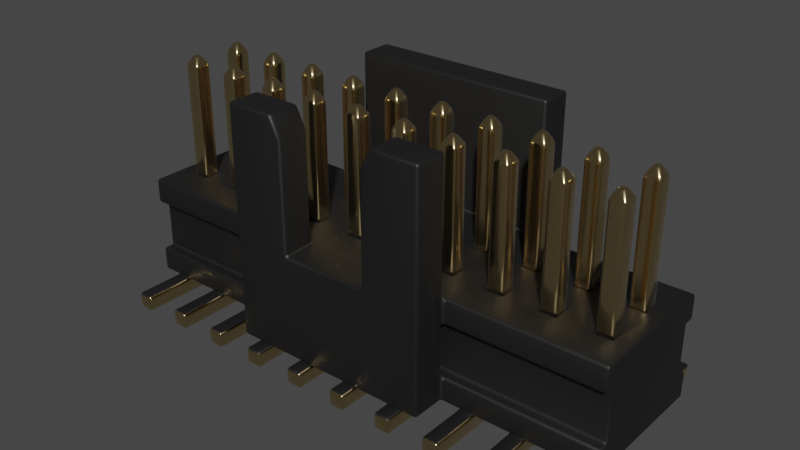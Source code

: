 # Source: PinHeader_2x10_P1.27mm_SMD_Latch.blend  (saved by Blender 3.2.14; exported with 4.5.12 LTS)
import bpy
from mathutils import Matrix  # noqa: F401  (used for matrix-valued properties, if any)

bpy.ops.wm.read_factory_settings(use_empty=True)
scene = bpy.context.scene
scene.name = 'Scene'

# ---- collections
col_collection = bpy.data.collections.new('Collection'); scene.collection.children.link(col_collection)

# ---- materials (node trees are filled in below, after node groups)
mat_plastic_matte_black = bpy.data.materials.new('plastic_matte_black')
mat_plastic_matte_black.use_transparent_shadow = False
mat_plastic_matte_black.preview_render_type = 'CUBE'
mat_metal_goldpins_1 = bpy.data.materials.new('metal_goldpins_1')
mat_metal_goldpins_1.alpha_threshold = 0.0
mat_metal_goldpins_1.use_transparent_shadow = False
mat_metal_goldpins_1.preview_render_type = 'CUBE'
mat_metal_goldpins_1.diffuse_color = (0.5, 0.4018, 0.08046, 1.0)
mat_metal_goldpins_1.specular_color = (0.01, 0.05, 0.01)
mat_metal_goldpins_1.roughness = 0.5

# ---- node groups
ng_auto_smooth = bpy.data.node_groups.new('Auto Smooth', 'GeometryNodeTree')
_s = ng_auto_smooth.interface.new_socket(name='Geometry', in_out='OUTPUT', socket_type='NodeSocketGeometry')
_s = ng_auto_smooth.interface.new_socket(name='Geometry', in_out='INPUT', socket_type='NodeSocketGeometry')
_s = ng_auto_smooth.interface.new_socket(name='Angle', in_out='INPUT', socket_type='NodeSocketFloat')
_s.subtype = 'ANGLE'
_s.min_value = 0.0
_s.max_value = 3.142
ng_auto_smooth.is_modifier = True
_N = ng_auto_smooth.nodes; _L = ng_auto_smooth.links
n0 = _N.new('NodeGroupOutput'); n0.name = 'Group Output'; n0.location = (480, -100)
n1 = _N.new('NodeGroupInput'); n1.name = 'Group Input'; n1.location = (-420, -300)
n2 = _N.new('NodeGroupInput'); n2.name = 'Group Input.001'; n2.location = (-60, -100)
n3 = _N.new('GeometryNodeSetShadeSmooth'); n3.name = 'Set Shade Smooth'; n3.location = (120, -100)
n3.domain = 'EDGE'
n4 = _N.new('GeometryNodeSetShadeSmooth'); n4.name = 'Set Shade Smooth.001'; n4.location = (300, -100)
n5 = _N.new('GeometryNodeInputMeshEdgeAngle'); n5.name = 'Edge Angle'; n5.location = (-420, -220)
n6 = _N.new('GeometryNodeInputEdgeSmooth'); n6.name = 'Is Edge Smooth'; n6.location = (-60, -160)
n7 = _N.new('GeometryNodeInputShadeSmooth'); n7.name = 'Is Face Smooth'; n7.location = (-240, -340)
n8 = _N.new('FunctionNodeBooleanMath'); n8.name = 'Boolean Math'; n8.location = (-60, -220)
n9 = _N.new('FunctionNodeCompare'); n9.name = 'Compare'; n9.location = (-240, -180)
n9.operation = 'LESS_EQUAL'
_L.new(n5.outputs[0], n9.inputs[0])
_L.new(n4.outputs[0], n0.inputs[0])
_L.new(n1.outputs[1], n9.inputs[1])
_L.new(n9.outputs[0], n8.inputs[0])
_L.new(n7.outputs[0], n8.inputs[1])
_L.new(n2.outputs[0], n3.inputs[0])
_L.new(n6.outputs[0], n3.inputs[1])
_L.new(n3.outputs[0], n4.inputs[0])
_L.new(n8.outputs[0], n3.inputs[2])
n0.is_active_output = True

# ---- material node trees
mat_plastic_matte_black.use_nodes = True; mat_plastic_matte_black.node_tree.nodes.clear()
_N = mat_plastic_matte_black.node_tree.nodes; _L = mat_plastic_matte_black.node_tree.links
n0 = _N.new('ShaderNodeOutputMaterial'); n0.name = 'Material Output'; n0.location = (463, 300)
n1 = _N.new('ShaderNodeBsdfPrincipled'); n1.name = 'Principled BSDF'; n1.location = (173, 300)
n1.distribution = 'GGX'
n1.subsurface_method = 'BURLEY'
n1.inputs[1].default_value = 0.06818
n1.inputs[2].default_value = 0.5182
n1.inputs[3].default_value = 1.45
n1.inputs[13].default_value = 0.6432
n1.inputs[20].default_value = 0.1027
n1.inputs[27].default_value = (0.0, 0.0, 0.0, 1.0)
n1.inputs[28].default_value = 1.0
n2 = _N.new('ShaderNodeTexCoord'); n2.name = 'Texture Coordinate'; n2.location = (-1001, 105)
n3 = _N.new('ShaderNodeBump'); n3.name = 'Bump'; n3.location = (-135, -86)
n3.inputs[0].default_value = 0.1
n3.inputs[1].default_value = 0.4
n3.inputs[2].default_value = 1.0
n4 = _N.new('ShaderNodeMapping'); n4.name = 'Mapping'; n4.location = (-755, 143)
n4.inputs[3].default_value = (2.0, 2.0, 2.0)
n5 = _N.new('ShaderNodeValToRGB'); n5.name = 'ColorRamp'; n5.location = (-147, 213)
while len(n5.color_ramp.elements) > 1: n5.color_ramp.elements.remove(n5.color_ramp.elements[-1])
n5.color_ramp.elements[0].position = 0.0; n5.color_ramp.elements[0].color = (0.005014, 0.005014, 0.005014, 1.0)
_e = n5.color_ramp.elements.new(0.9955); _e.color = (0.01269, 0.01269, 0.01269, 1.0)
n6 = _N.new('ShaderNodeTexNoise'); n6.name = 'Noise Texture'; n6.location = (-455, 203)
n6.inputs[2].default_value = 200.0
n6.inputs[3].default_value = 5.6
n6.inputs[4].default_value = 0.5208
_L.new(n1.outputs[0], n0.inputs[0])
_L.new(n6.outputs[0], n5.inputs[0])
_L.new(n5.outputs[0], n1.inputs[0])
_L.new(n2.outputs[2], n4.inputs[0])
_L.new(n4.outputs[0], n6.inputs[0])
_L.new(n6.outputs[0], n3.inputs[3])
_L.new(n3.outputs[0], n1.inputs[5])
n0.is_active_output = True
mat_metal_goldpins_1.use_nodes = True; mat_metal_goldpins_1.node_tree.nodes.clear()
_N = mat_metal_goldpins_1.node_tree.nodes; _L = mat_metal_goldpins_1.node_tree.links
n0 = _N.new('ShaderNodeOutputMaterial'); n0.name = 'Material Output'; n0.location = (398, 300)
n1 = _N.new('ShaderNodeBsdfPrincipled'); n1.name = 'Principled BSDF'; n1.location = (108, 300)
n1.distribution = 'GGX'
n1.subsurface_method = 'BURLEY'
n1.inputs[1].default_value = 1.0
n1.inputs[2].default_value = 0.1841
n1.inputs[3].default_value = 1.45
n1.inputs[8].default_value = 1.0
n1.inputs[10].default_value = 0.02727
n1.inputs[13].default_value = 0.475
n1.inputs[20].default_value = 0.2891
n1.inputs[24].default_value = 0.03545
n1.inputs[27].default_value = (0.0, 0.0, 0.0, 1.0)
n1.inputs[28].default_value = 1.0
n2 = _N.new('ShaderNodeMapping'); n2.name = 'Mapping'; n2.location = (-783, 233)
n2.vector_type = 'VECTOR'
n2.inputs[3].default_value = (29.8, 40.0, 1.0)
n3 = _N.new('ShaderNodeTexCoord'); n3.name = 'Texture Coordinate'; n3.location = (-1071, 295)
n4 = _N.new('ShaderNodeTexNoise'); n4.name = 'Noise Texture'; n4.location = (-553, 188)
n4.inputs[3].default_value = 13.2
n4.inputs[4].default_value = 0.8833
n4.inputs[8].default_value = 4.0
n5 = _N.new('ShaderNodeValToRGB'); n5.name = 'ColorRamp'; n5.location = (-286, 264)
while len(n5.color_ramp.elements) > 1: n5.color_ramp.elements.remove(n5.color_ramp.elements[-1])
n5.color_ramp.elements[0].position = 0.3295; n5.color_ramp.elements[0].color = (0.9756, 0.7616, 0.4151, 1.0)
_e = n5.color_ramp.elements.new(0.8); _e.color = (0.2997, 0.2211, 0.05513, 1.0)
n6 = _N.new('ShaderNodeMix'); n6.name = 'Mix'; n6.location = (-62, 180)
n6.data_type = 'RGBA'
n6.inputs[0].default_value = 0.02727
n6.inputs[7].default_value = (0.5518, 0.2626, 0.03915, 1.0)
_L.new(n1.outputs[0], n0.inputs[0])
_L.new(n2.outputs[0], n4.inputs[0])
_L.new(n3.outputs[0], n2.inputs[0])
_L.new(n4.outputs[0], n5.inputs[0])
_L.new(n5.outputs[0], n6.inputs[6])
_L.new(n6.outputs[2], n1.inputs[0])
n0.is_active_output = True

# ---- world
world_world = bpy.data.worlds.new('World'); scene.world = world_world
world_world.use_nodes = True; world_world.node_tree.nodes.clear()
_N = world_world.node_tree.nodes; _L = world_world.node_tree.links
n0 = _N.new('ShaderNodeOutputWorld'); n0.name = 'World Output'; n0.location = (300, 300)
n1 = _N.new('ShaderNodeBackground'); n1.name = 'Background'; n1.location = (10, 300)
n1.inputs[0].default_value = (0.05088, 0.05088, 0.05088, 1.0)
_L.new(n1.outputs[0], n0.inputs[0])
n0.is_active_output = True
world_world.color = (0.05088, 0.05088, 0.05088)
world_world.use_sun_shadow = False
world_world.sun_shadow_jitter_overblur = 0.0

# ---- meshes
me_shape_9_indexedfaceset = bpy.data.meshes.new('SHAPE_9_IndexedFaceSet')
me_shape_9_indexedfaceset.from_pydata([(2.17, 0.1575, -0.96), (2.33, 0.1575, -0.96), (2.33, 0.1575, -1.45), (1.83, 0.1575, -0.96), (1.67, 0.1575, -1.45), (1.33, 0.1575, -1.45), (1.17, 0.1575, -0.96), (0.83, 0.1575, -1.45), (0.33, 0.1575, -1.45), (-0.17, 0.1575, -1.45), (-0.33, 0.1575, -0.96), (-0.67, 0.1575, -1.45), (-0.83, 0.1575, -1.45), (-1.67, 0.1575, -1.45), (-1.67, 0.1575, -0.96), (2.17, 0.1575, -1.45), (2.17, -0.00252, -1.45), (2.33, -0.00252, -1.45), (1.83, -0.00252, -1.45), (1.83, 0.1575, -1.45), (1.17, -0.00252, -1.45), (1.17, 0.1575, -1.45), (0.83, -0.00252, -1.45), (0.67, -0.00252, -1.45), (-0.33, 0.1575, -1.45), (-1.17, 0.1575, -1.45), (-1.33, -0.00252, -1.45), (-1.33, 0.1575, -1.45), (-1.83, 0.1575, -1.45), (1.83, -0.00252, -0.7032), (1.17, -0.00252, -0.7032), (-0.17, -0.00252, -1.45), (-0.33, -0.00252, -0.7032), (-0.33, -0.00252, -1.45), (-1.17, -0.00252, -1.45), (-1.33, -0.00252, -0.7032), (-1.67, -0.00252, -1.45), (-1.83, -0.00252, -1.45), (2.17, 0.1575, -0.47), (2.17, 0.1045, -0.4982), (2.17, 0.05978, -0.5381), (2.33, -0.00252, -0.7032), (2.33, 0.1575, -0.47), (1.83, 0.004676, -0.6437), (1.83, 0.05978, -0.5381), (1.67, 0.1045, -0.4982), (1.67, 0.02585, -0.5876), (1.67, -0.00252, -0.7032), (1.33, -0.00252, -0.7032), (1.33, 0.004676, -0.6437), (1.33, 0.1045, -0.4982), (1.17, 0.1575, -0.47), (1.17, 0.004676, -0.6437), (0.83, -0.00252, -0.7032), (0.83, 0.004676, -0.6437), (0.83, 0.1575, -0.47), (0.67, 0.1575, -0.47), (0.67, 0.02585, -0.5876), (0.67, 0.004676, -0.6437), (0.33, -0.00252, -0.7032), (0.33, 0.004676, -0.6437), (0.33, 0.02585, -0.5876), (0.33, 0.05978, -0.5381), (0.33, 0.1045, -0.4982), (0.17, 0.1575, -0.47), (0.17, 0.004676, -0.6437), (-0.17, -0.00252, -0.7032), (-0.17, 0.05978, -0.5381), (-0.17, 0.1045, -0.4982), (-0.33, 0.1575, -0.47), (-0.33, 0.1045, -0.4982), (-0.33, 0.05978, -0.5381), (-0.33, 0.02585, -0.5876), (-0.67, -0.00252, -0.7032), (-0.67, 0.1045, -0.4982), (-0.83, 0.1045, -0.4982), (-0.83, 0.004676, -0.6437), (-0.83, -0.00252, -0.7032), (-1.17, 0.004676, -0.6437), (-1.17, 0.02585, -0.5876), (-1.33, 0.1045, -0.4982), (-1.33, 0.05978, -0.5381), (-1.33, 0.02585, -0.5876), (-1.67, 0.004676, -0.6437), (-1.67, 0.02585, -0.5876), (-1.67, 0.1575, -0.47), (-1.83, 0.02585, -0.5876), (-1.83, 0.004676, -0.6437), (-1.83, -0.00252, -0.7032), (1.33, 0.2575, -0.47), (1.33, 0.1575, -0.47), (0.67, 0.2575, -0.47), (0.33, 0.1575, -0.47), (0.17, 0.2575, -0.47), (-0.17, 0.1575, -0.47), (-0.67, 0.1575, -0.47), (-0.83, 0.1575, -0.47), (-1.33, 0.1575, -0.47), (-1.67, 0.2575, -0.47), (1.67, 0.2575, -0.13), (1.33, 0.1575, -0.13), (1.33, 0.2575, -0.13), (0.83, 0.1575, -0.13), (0.83, 0.2575, -0.13), (0.67, 0.1575, -0.13), (-0.17, 0.2575, -0.13), (-0.33, 0.2575, -0.13), (-0.67, 0.2575, -0.13), (-1.17, 0.2575, -0.13), (-1.67, 0.2575, -0.13), (2.17, 0.1045, -0.1018), (2.33, 0.1575, -0.13), (2.33, 0.05978, -0.06189), (2.33, 0.02585, -0.01243), (2.33, 0.004676, 0.04369), (1.83, 0.1575, -0.13), (1.83, 0.1045, -0.1018), (1.83, 0.05978, -0.06189), (1.83, 0.02585, -0.01243), (1.67, 0.1575, -0.13), (1.33, 0.1045, -0.1018), (1.17, 0.004676, 0.04369), (1.17, 0.02585, -0.01243), (1.17, 0.05978, -0.06189), (1.17, 0.1045, -0.1018), (0.83, 0.004676, 0.04369), (0.83, -0.00252, 0.1032), (0.67, 0.1045, -0.1018), (0.33, 0.02585, -0.01243), (0.17, 0.1575, -0.13), (-0.17, 0.1575, -0.13), (-0.17, 0.05978, -0.06189), (-0.17, 0.02585, -0.01243), (-0.17, -0.00252, 0.1032), (-0.33, 0.02585, -0.01243), (-0.33, 0.1045, -0.1018), (-0.67, 0.1575, -0.13), (-0.67, 0.05978, -0.06189), (-0.83, 0.004676, 0.04369), (-0.83, 0.1045, -0.1018), (-1.17, 0.1575, -0.13), (-1.17, 0.1045, -0.1018), (-1.17, 0.02585, -0.01243), (-1.33, 0.004676, 0.04369), (-1.33, 0.05978, -0.06189), (-1.33, 0.1045, -0.1018), (-1.33, 0.1575, -0.13), (-1.67, 0.02585, -0.01243), (-1.67, 0.004676, 0.04369), (-1.83, 0.004676, 0.04369), (-1.83, 0.02585, -0.01243), (-1.83, 0.05978, -0.06189), (2.33, -0.00252, 0.1032), (1.67, -0.00252, 0.1032), (1.33, -0.00252, 0.1032), (1.17, -0.00252, 0.85), (1.17, -0.00252, 0.1032), (0.67, -0.00252, 0.1032), (0.33, -0.00252, 0.85), (0.17, -0.00252, 0.85), (-0.33, -0.00252, 0.1032), (-0.67, -0.00252, 0.85), (-0.67, -0.00252, 0.1032), (-0.83, -0.00252, 0.85), (-0.83, -0.00252, 0.1032), (-1.17, -0.00252, 0.85), (-1.67, -0.00252, 0.85), (-1.83, -0.00252, 0.1032), (2.33, -0.00252, 0.85), (1.33, -0.00252, 0.85), (0.83, 0.1575, 0.85), (0.67, 0.1575, 0.85), (0.67, -0.00252, 0.85), (0.33, 0.1575, 0.85), (0.17, 0.1575, 0.85), (-0.17, -0.00252, 0.85), (-0.33, -0.00252, 0.85), (-1.67, 0.1575, 0.85), (2.33, 0.1575, 0.36), (1.33, 0.1575, 0.85), (0.83, 0.1575, 0.36), (0.33, 0.1575, 0.36), (-0.17, 0.1575, 0.36), (-0.33, 0.1575, 0.85), (-0.67, 0.1575, 0.36), (-0.67, 0.1575, 0.85), (-1.67, 0.1575, 0.36), (-1.83, 0.1575, 0.36), (-2.17, 0.1575, -1.45), (-2.17, -0.00252, -1.45), (-2.33, 0.1575, -1.45), (-2.33, -0.00252, -0.7032), (-2.33, -0.00252, -1.45), (-2.17, -0.00252, -0.7032), (-2.17, 0.02585, -0.5876), (-2.17, 0.05978, -0.5381), (-2.33, 0.1575, -0.47), (-2.33, 0.004676, -0.6437), (-2.33, 0.02585, -0.5876), (-2.17, 0.2575, -0.47), (-2.17, 0.1575, -0.47), (-2.33, 0.2575, -0.47), (-1.83, 0.2575, -0.8559), (-1.67, 0.2575, -0.8559), (-1.17, 0.2575, -0.47), (-0.67, 0.2575, -0.8559), (-0.33, 0.2575, -0.8559), (0.17, 0.2575, -0.8559), (0.33, 0.2575, -0.8559), (0.83, 0.2575, -0.47), (1.17, 0.2575, -0.8559), (1.17, 0.2575, -0.47), (1.33, 0.2575, -0.8559), (1.67, 0.2575, -0.47), (1.83, 0.2575, -0.47), (2.17, 0.2575, -0.8559), (2.33, 0.2575, -0.47), (2.17, 0.2575, 0.2559), (1.83, 0.2575, 0.2559), (1.17, 0.2575, -0.13), (1.17, 0.2575, 0.2559), (0.67, 0.2575, -0.13), (0.67, 0.2575, 0.2559), (0.33, 0.2575, 0.2559), (0.33, 0.2575, -0.13), (0.17, 0.2575, -0.13), (-0.33, 0.2575, 0.2559), (-0.83, 0.2575, 0.2559), (-1.33, 0.2575, -0.13), (-1.83, 0.2575, -0.13), (-2.17, 0.2575, 0.2559), (-2.17, 0.2575, -0.13), (-2.33, 0.1575, -0.13), (-2.33, 0.2575, -0.13), (-2.17, 0.1045, -0.1018), (-2.17, -0.00252, 0.1032), (-2.33, -0.00252, 0.1032), (-2.17, -0.00252, 0.85), (-2.33, -0.00252, 0.85), (-2.17, 0.1575, 0.36), (2.17, 0.1575, 0.36), (2.33, 0.7917, -0.3), (-2.33, 0.7917, -0.3), (-1.83, 0.2575, 0.2559), (-1.17, 0.2575, 0.2559), (-0.33, 0.1575, 0.36), (-0.17, 0.2575, 0.2559), (0.67, 0.1575, 0.36), (0.83, 0.2575, 0.2559), (1.33, 0.1575, 0.36), (1.67, 0.2575, 0.2559), (1.67, 0.1575, 0.36), (1.83, 0.2575, -0.8559), (1.33, 0.1575, -0.96), (0.83, 0.1575, -0.96), (0.67, 0.2575, -0.8559), (-0.17, 0.1575, -0.96), (-0.67, 0.1575, -0.96), (-0.83, 0.1575, -0.96), (-0.83, 0.2575, -0.8559), (-1.17, 0.2575, -0.8559), (-1.17, 0.1575, -0.96), (-1.33, 0.1575, -0.96), (-1.83, 0.1575, -0.96), (-2.33, 0.1575, -0.96), (2.33, 0.004676, -0.6437), (2.33, 0.02585, -0.5876), (2.33, 0.05978, -0.5381), (2.33, 0.1045, -0.4982), (2.33, 0.2575, -0.13), (2.33, 0.1045, -0.1018), (2.33, 0.1575, 0.85), (-2.33, 0.1045, -0.1018), (-2.33, 0.05978, -0.06189), (-2.33, 0.02585, -0.01243), (-2.33, 0.004676, 0.04369), (-2.33, 0.1575, 0.85), (-2.33, 0.1575, 0.36), (-2.33, 0.05978, -0.5381), (-2.33, 0.1045, -0.4982), (-2.17, 0.2575, -0.8559), (-2.17, 0.1575, -0.96), (-2.17, 0.004676, -0.6437), (-2.17, 0.1045, -0.4982), (-1.83, 0.1575, -0.47), (-1.83, 0.1045, -0.4982), (-1.83, 0.05978, -0.5381), (-1.83, 0.2575, -0.47), (-1.67, -0.00252, -0.7032), (-1.67, 0.05978, -0.5381), (-1.67, 0.1045, -0.4982), (-1.33, 0.004676, -0.6437), (-1.33, 0.2575, -0.8559), (-1.33, 0.2575, -0.47), (-1.17, -0.00252, -0.7032), (-1.17, 0.05978, -0.5381), (-1.17, 0.1045, -0.4982), (-1.17, 0.1575, -0.47), (-0.83, 0.05978, -0.5381), (-0.83, 0.02585, -0.5876), (-0.83, -0.00252, -1.45), (-0.83, 0.2575, -0.47), (-0.67, 0.2575, -0.47), (-0.67, -0.00252, -1.45), (-0.67, 0.004676, -0.6437), (-0.67, 0.02585, -0.5876), (-0.67, 0.05978, -0.5381), (-0.33, 0.004676, -0.6437), (-0.33, 0.2575, -0.47), (-0.17, 0.2575, -0.47), (-0.17, 0.2575, -0.8559), (-0.17, 0.004676, -0.6437), (-0.17, 0.02585, -0.5876), (0.17, 0.1045, -0.4982), (0.17, 0.05978, -0.5381), (0.17, 0.02585, -0.5876), (0.17, -0.00252, -0.7032), (0.17, -0.00252, -1.45), (0.17, 0.1575, -1.45), (0.17, 0.1575, -0.96), (0.33, 0.2575, -0.47), (0.33, 0.1575, -0.96), (0.33, -0.00252, -1.45), (0.67, 0.1045, -0.4982), (0.67, 0.05978, -0.5381), (0.67, -0.00252, -0.7032), (0.67, 0.1575, -1.45), (0.67, 0.1575, -0.96), (0.83, 0.2575, -0.8559), (0.83, 0.02585, -0.5876), (0.83, 0.05978, -0.5381), (0.83, 0.1045, -0.4982), (1.17, 0.1045, -0.4982), (1.17, 0.05978, -0.5381), (1.17, 0.02585, -0.5876), (1.33, -0.00252, -1.45), (1.33, 0.02585, -0.5876), (1.33, 0.05978, -0.5381), (1.67, 0.1575, -0.47), (1.67, 0.05978, -0.5381), (1.67, 0.004676, -0.6437), (1.67, -0.00252, -1.45), (1.67, 0.1575, -0.96), (1.67, 0.2575, -0.8559), (1.83, 0.02585, -0.5876), (1.83, 0.1045, -0.4982), (1.83, 0.1575, -0.47), (2.17, 0.02585, -0.5876), (2.17, 0.004676, -0.6437), (2.17, -0.00252, -0.7032), (2.17, 0.2575, -0.47), (-2.17, 0.1575, -0.13), (-2.17, 0.05978, -0.06189), (-2.17, 0.02585, -0.01243), (-2.17, 0.004676, 0.04369), (-2.17, 0.1575, 0.85), (-1.83, 0.1575, 0.85), (-1.83, -0.00252, 0.85), (-1.83, 0.1045, -0.1018), (-1.83, 0.1575, -0.13), (-1.67, 0.1575, -0.13), (-1.67, 0.1045, -0.1018), (-1.67, 0.05978, -0.06189), (-1.67, -0.00252, 0.1032), (-1.67, 0.2575, 0.2559), (-1.33, 0.2575, 0.2559), (-1.33, 0.1575, 0.36), (-1.33, 0.1575, 0.85), (-1.33, -0.00252, 0.85), (-1.33, -0.00252, 0.1032), (-1.33, 0.02585, -0.01243), (-1.17, 0.05978, -0.06189), (-1.17, 0.004676, 0.04369), (-1.17, -0.00252, 0.1032), (-1.17, 0.1575, 0.85), (-1.17, 0.1575, 0.36), (-0.83, 0.2575, -0.13), (-0.83, 0.1575, 0.36), (-0.83, 0.1575, 0.85), (-0.83, 0.02585, -0.01243), (-0.83, 0.05978, -0.06189), (-0.83, 0.1575, -0.13), (-0.67, 0.1045, -0.1018), (-0.67, 0.02585, -0.01243), (-0.67, 0.004676, 0.04369), (-0.67, 0.2575, 0.2559), (-0.33, 0.004676, 0.04369), (-0.33, 0.05978, -0.06189), (-0.33, 0.1575, -0.13), (-0.17, 0.1045, -0.1018), (-0.17, 0.004676, 0.04369), (-0.17, 0.1575, 0.85), (0.17, 0.2575, 0.2559), (0.17, 0.1575, 0.36), (0.17, -0.00252, 0.1032), (0.17, 0.004676, 0.04369), (0.17, 0.02585, -0.01243), (0.17, 0.05978, -0.06189), (0.17, 0.1045, -0.1018), (0.33, 0.1575, -0.13), (0.33, 0.1045, -0.1018), (0.33, 0.05978, -0.06189), (0.33, 0.004676, 0.04369), (0.33, -0.00252, 0.1032), (0.67, 0.004676, 0.04369), (0.67, 0.02585, -0.01243), (0.67, 0.05978, -0.06189), (0.83, 0.1045, -0.1018), (0.83, 0.05978, -0.06189), (0.83, 0.02585, -0.01243), (0.83, -0.00252, 0.85), (1.17, 0.1575, 0.36), (1.17, 0.1575, 0.85), (1.17, 0.1575, -0.13), (1.33, 0.05978, -0.06189), (1.33, 0.02585, -0.01243), (1.33, 0.004676, 0.04369), (1.33, 0.2575, 0.2559), (1.67, 0.1575, 0.85), (1.67, -0.00252, 0.85), (1.67, 0.004676, 0.04369), (1.67, 0.02585, -0.01243), (1.67, 0.05978, -0.06189), (1.67, 0.1045, -0.1018), (2.17, 0.2575, -0.13), (2.17, 0.1575, 0.85), (2.17, -0.00252, 0.85), (2.17, -0.00252, 0.1032), (2.17, 0.004676, 0.04369), (2.17, 0.02585, -0.01243), (2.17, 0.05978, -0.06189), (2.17, 0.1575, -0.13), (1.83, 0.004676, 0.04369), (1.83, -0.00252, 0.1032), (1.83, -0.00252, 0.85), (1.83, 0.1575, 0.85), (1.83, 0.1575, 0.36), (1.83, 0.2575, -0.13), (-2.17, 2.257, -0.63), (-1.83, 2.257, -0.63), (-1.67, 1.147, -0.63), (-0.67, 1.147, -0.63), (0.17, 1.147, -0.63), (0.33, 1.147, -0.63), (1.17, 1.147, -0.63), (1.67, 1.147, -0.63), (1.83, 1.147, -0.63), (-2.17, 2.257, 0.03), (-1.33, 1.147, 0.03), (-1.17, 1.147, 0.03), (-0.83, 1.147, 0.03), (0.17, 2.257, 0.03), (0.67, 2.257, 0.03), (0.83, 1.147, 0.03), (1.17, 2.257, 0.03), (-2.222, 2.347, -0.02196), (-1.83, 2.257, 0.03), (-1.778, 2.347, -0.02196), (-1.722, 2.347, -0.02196), (-1.33, 2.257, 0.03), (-0.83, 2.257, 0.03), (-0.17, 2.257, 0.03), (-0.222, 2.347, -0.02196), (0.33, 2.257, 0.03), (0.83, 2.257, 0.03), (1.67, 2.257, 0.03), (1.83, 2.257, 0.03), (-2.222, 2.347, -0.07804), (-1.278, 2.347, -0.07804), (-0.778, 2.347, -0.02196), (-0.722, 2.347, -0.02196), (-0.722, 2.347, -0.07804), (-0.278, 2.347, -0.02196), (-0.222, 2.347, -0.07804), (0.278, 2.347, -0.02196), (0.722, 2.347, -0.02196), (0.722, 2.347, -0.07804), (0.778, 2.347, -0.07804), (1.222, 2.347, -0.02196), (1.722, 2.347, -0.02196), (1.722, 2.347, -0.07804), (1.778, 2.347, -0.02196), (1.778, 2.347, -0.07804), (-2.33, 2.257, -0.13), (-2.17, 2.257, -0.13), (-0.67, 2.257, -0.13), (-0.278, 2.347, -0.07804), (-0.33, 2.257, -0.13), (0.222, 2.347, -0.07804), (0.278, 2.347, -0.07804), (0.33, 2.257, -0.13), (1.222, 2.347, -0.07804), (1.278, 2.347, -0.07804), (-1.83, 2.257, -0.13), (-1.67, 1.047, -0.13), (-0.83, 1.047, -0.13), (-0.17, 1.047, -0.13), (0.17, 1.047, -0.13), (0.67, 2.257, -0.13), (0.83, 1.047, -0.13), (1.17, 1.047, -0.13), (1.33, 1.047, -0.13), (1.67, 1.047, -0.13), (-1.17, 2.257, -0.47), (-0.83, 1.047, -0.47), (-0.83, 2.257, -0.47), (-0.33, 2.257, -0.47), (0.17, 1.047, -0.47), (0.33, 1.047, -0.47), (0.67, 1.047, -0.47), (1.17, 1.047, -0.47), (1.83, 2.257, -0.47), (-2.17, 2.257, -0.47), (-1.778, 2.347, -0.522), (-1.722, 2.347, -0.522), (-0.778, 2.347, -0.522), (-0.67, 2.257, -0.47), (-0.722, 2.347, -0.522), (-0.222, 2.347, -0.522), (0.33, 2.257, -0.47), (0.278, 2.347, -0.522), (0.83, 2.257, -0.47), (1.17, 2.257, -0.47), (1.222, 2.347, -0.522), (1.33, 2.257, -0.47), (1.722, 2.347, -0.522), (1.778, 2.347, -0.522), (-2.278, 2.347, -0.522), (-1.278, 2.347, -0.522), (-1.222, 2.347, -0.578), (-0.278, 2.347, -0.522), (0.222, 2.347, -0.522), (0.278, 2.347, -0.578), (0.778, 2.347, -0.522), (1.278, 2.347, -0.522), (1.278, 2.347, -0.578), (1.722, 2.347, -0.578), (-2.278, 2.347, -0.578), (-2.222, 2.347, -0.578), (-1.67, 2.257, -0.63), (-0.778, 2.347, -0.578), (-0.722, 2.347, -0.578), (-0.278, 2.347, -0.578), (-0.222, 2.347, -0.578), (-0.17, 2.257, -0.63), (2.33, 1.147, -0.63), (-2.17, 1.147, -0.63), (-0.83, 1.147, -0.63), (-0.33, 1.147, -0.63), (-0.17, 1.147, -0.63), (0.17, 1.047, -0.5627), (0.83, 1.147, -0.63), (1.83, 1.047, -0.5627), (2.17, 1.047, -0.5627), (-2.33, 1.147, -0.63), (-2.17, 1.047, -0.03735), (2.17, 1.147, 0.03), (2.17, 1.047, -0.03735), (1.83, 1.047, -0.03735), (1.67, 1.047, -0.03735), (1.33, 1.047, -0.03735), (1.17, 1.047, -0.03735), (0.83, 1.047, -0.03735), (0.67, 1.147, 0.03), (0.67, 1.047, -0.03735), (0.33, 1.047, -0.03735), (0.33, 1.147, 0.03), (0.17, 1.047, -0.03735), (-0.33, 1.147, 0.03), (-0.33, 1.047, -0.03735), (-0.67, 1.147, 0.03), (-1.17, 1.047, -0.03735), (2.33, 1.147, 0.03), (2.222, 2.347, -0.02196), (2.278, 2.347, -0.02196), (2.278, 2.347, -0.07804), (2.222, 2.347, -0.07804), (2.33, 2.257, -0.13), (2.17, 1.047, -0.13), (1.67, 1.047, -0.47), (1.17, 1.047, -0.5627), (0.83, 1.047, -0.5627), (0.33, 1.047, -0.5627), (-0.17, 1.047, -0.5627), (-1.17, 1.047, -0.5627), (-1.33, 1.047, -0.47), (-1.33, 1.047, -0.5627), (-1.67, 1.047, -0.5627), (-1.67, 1.047, -0.47), (-2.17, 1.047, -0.5627), (-2.17, 1.047, -0.47), (-2.17, 1.047, -0.13), (-1.83, 1.047, -0.03735), (-1.67, 1.047, -0.03735), (-1.33, 1.047, -0.03735), (-0.83, 1.047, -0.03735), (0.67, 1.047, -0.13), (2.33, 1.047, -0.13), (2.17, 1.047, -0.47), (2.222, 2.347, -0.522), (2.278, 2.347, -0.522), (2.278, 2.347, -0.578), (2.33, 1.047, -0.47), (2.33, 2.257, 0.03), (2.33, 0.6575, -0.3), (2.33, 2.257, -0.63), (2.33, 2.257, -0.47), (-2.33, 0.6575, -0.3), (-2.33, 2.257, -0.47), (-2.33, 1.047, -0.47), (-2.33, 1.047, -0.13), (-2.33, 2.257, 0.03), (-2.33, 1.147, 0.03), (-2.33, 2.257, -0.63), (-2.278, 2.347, -0.07804), (-2.278, 2.347, -0.02196), (1.778, 2.347, -0.578), (2.17, 2.257, -0.47), (2.222, 2.347, -0.578), (2.17, 2.257, -0.63), (2.17, 1.147, -0.63), (1.83, 1.047, -0.47), (1.83, 2.257, -0.63), (1.67, 2.257, -0.47), (1.67, 2.257, -0.63), (1.67, 1.047, -0.5627), (1.33, 1.047, -0.5627), (1.33, 1.147, -0.63), (1.33, 1.047, -0.47), (1.33, 2.257, -0.63), (0.778, 2.347, -0.578), (1.17, 2.257, -0.63), (1.222, 2.347, -0.578), (0.83, 1.047, -0.47), (0.83, 2.257, -0.63), (0.722, 2.347, -0.578), (0.722, 2.347, -0.522), (0.67, 2.257, -0.47), (0.67, 2.257, -0.63), (0.67, 1.047, -0.5627), (0.67, 1.147, -0.63), (0.33, 2.257, -0.63), (0.17, 2.257, -0.47), (0.222, 2.347, -0.578), (0.17, 2.257, -0.63), (-0.17, 1.047, -0.47), (-0.17, 2.257, -0.47), (-0.67, 2.257, -0.63), (-0.33, 2.257, -0.63), (-0.33, 1.047, -0.47), (-0.33, 1.047, -0.5627), (-0.67, 1.047, -0.5627), (-0.67, 1.047, -0.47), (-1.222, 2.347, -0.522), (-0.83, 2.257, -0.63), (-0.83, 1.047, -0.5627), (-1.17, 1.147, -0.63), (-1.17, 1.047, -0.47), (-1.17, 2.257, -0.63), (-1.722, 2.347, -0.578), (-1.67, 2.257, -0.47), (-1.33, 2.257, -0.47), (-1.33, 2.257, -0.63), (-1.278, 2.347, -0.578), (-1.33, 1.147, -0.63), (-2.222, 2.347, -0.522), (-1.778, 2.347, -0.578), (-1.83, 2.257, -0.47), (-1.83, 1.047, -0.47), (-1.83, 1.047, -0.5627), (-1.83, 1.147, -0.63), (2.17, 2.257, -0.13), (2.17, 2.257, 0.03), (1.83, 1.147, 0.03), (1.83, 2.257, -0.13), (1.83, 1.047, -0.13), (1.67, 2.257, -0.13), (1.67, 1.147, 0.03), (1.33, 2.257, 0.03), (1.33, 1.147, 0.03), (1.278, 2.347, -0.02196), (1.33, 2.257, -0.13), (1.17, 2.257, -0.13), (1.17, 1.147, 0.03), (0.778, 2.347, -0.02196), (0.83, 2.257, -0.13), (0.33, 1.047, -0.13), (0.17, 2.257, -0.13), (0.17, 1.147, 0.03), (-0.17, 1.147, 0.03), (-0.17, 2.257, -0.13), (-0.17, 1.047, -0.03735), (0.222, 2.347, -0.02196), (-0.33, 1.047, -0.13), (-0.67, 2.257, 0.03), (-0.67, 1.047, -0.13), (-0.67, 1.047, -0.03735), (-0.33, 2.257, 0.03), (-0.83, 2.257, -0.13), (-1.17, 2.257, -0.13), (-1.17, 1.047, -0.13), (-0.778, 2.347, -0.07804), (-1.222, 2.347, -0.02196), (-1.222, 2.347, -0.07804), (-1.17, 2.257, 0.03), (-1.33, 1.047, -0.13), (-1.33, 2.257, -0.13), (-1.67, 1.147, 0.03), (-1.67, 2.257, -0.13), (-1.278, 2.347, -0.02196), (-1.722, 2.347, -0.07804), (-1.67, 2.257, 0.03), (-2.17, 1.147, 0.03), (-1.83, 1.047, -0.13), (-1.83, 1.147, 0.03), (-1.778, 2.347, -0.07804), (-0.425, 2.207, 0.7), (1.0, 2.407, 0.7), (0.525, 2.407, 0.7), (0.425, 2.207, 0.7), (-0.425, 2.207, 0.375), (-0.425, 1.147, 0.375), (-0.525, 2.407, 0.7), (-1.0, 2.407, 0.7), (-1.0, 2.407, 0.375), (-0.525, 2.407, 0.375), (1.0, 2.407, 0.375), (-1.0, 0.4025, 0.375), (-1.0, 1.147, 0.375), (-1.0, 0.9025, 0.375), (-2.5, 0.4025, -0.975), (-2.5, 1.147, -0.975), (-2.5, 0.9025, -0.975), (-1.0, 1.147, -0.975), (0.67, 0.2075, -0.465), (0.83, 0.2075, -0.625), (0.83, 0.2075, -0.465), (0.67, 0.2075, -0.125), (0.83, 0.2075, -0.125), (0.83, 1.147, -0.125), (0.83, 0.2075, 0.035), (0.33, 1.147, -0.625), (0.33, 0.2075, -0.625), (0.17, 0.2075, -0.125), (0.33, 1.147, -0.125), (-0.33, 0.2075, -0.465), (-0.33, 0.2075, -0.625), (-0.17, 1.147, -0.625), (-0.17, 0.2075, -0.465), (-0.33, 0.2075, -0.125), (-0.33, 1.147, -0.125), (-0.17, 1.147, -0.125), (-0.17, 0.2075, -0.125), (-0.67, 1.147, -0.625), (-0.67, 0.2075, -0.625), (-0.67, 0.2075, -0.465), (-0.67, 1.147, -0.465), (-0.83, 1.147, 0.035), (-0.83, 0.2075, 0.035), (-0.83, 1.147, -0.125), (-0.67, 0.2075, -0.125), (-0.67, 0.2075, 0.035), (0.83, 1.147, -0.465), (0.67, 1.147, -0.465), (0.33, 0.2075, -0.465), (0.17, 0.2075, -0.465), (0.33, 1.147, 0.035), (0.33, 0.2075, 0.035), (0.17, 1.147, 0.035), (-0.17, 1.147, 0.035), (-0.33, 0.2075, 0.035), (-0.33, 1.147, 0.035), (-0.83, 0.2075, -0.465), (-0.83, 1.147, -0.465), (-0.67, 1.147, 0.035), (1.0, 0.1575, -0.975), (2.5, 0.4025, -0.975), (1.0, 0.4025, 0.375), (-2.5, 0.4025, 0.375), (-2.5, 0.1575, -0.975), (2.5, 0.4025, 0.375), (2.5, 0.4025, 0.275), (2.5, 0.9025, 0.375), (2.5, 1.147, -0.975), (2.5, 0.4025, -0.875), (2.17, 0.1575, -0.625), (2.33, 1.147, -0.625), (2.17, 1.147, -0.625), (2.33, 0.1575, -0.465), (2.33, 0.1575, -0.625), (2.33, 1.147, -0.465), (2.17, 0.1575, -0.125), (2.17, 1.147, -0.125), (2.33, 0.1575, 0.035), (2.33, 0.1575, -0.125), (2.33, 1.147, -0.125), (1.83, 0.1575, -0.625), (1.67, 1.147, -0.625), (1.83, 1.147, -0.465), (1.67, 0.1575, 0.035), (1.67, 0.1575, -0.125), (1.83, 1.147, -0.125), (1.83, 0.1575, 0.035), (1.83, 0.1575, -0.125), (1.17, 0.1575, -0.465), (1.33, 0.1575, -0.625), (1.17, 0.1575, -0.625), (1.33, 0.1575, -0.465), (1.17, 0.1575, -0.125), (1.33, 0.1575, -0.125), (1.33, 1.147, -0.125), (1.17, 1.147, -0.125), (1.33, 0.1575, 0.035), (1.33, 1.147, 0.035), (-1.17, 0.1575, -0.625), (-1.33, 0.1575, -0.625), (-1.17, 1.147, -0.625), (-1.17, 1.147, -0.465), (-1.17, 0.1575, -0.125), (-1.33, 0.1575, -0.125), (-1.33, 1.147, -0.125), (-1.83, 0.1575, -0.465), (-1.67, 0.1575, -0.625), (-1.83, 0.1575, -0.625), (-1.67, 1.147, -0.625), (-1.67, 0.1575, -0.125), (-1.67, 1.147, 0.035), (-2.33, 1.147, -0.625), (-2.17, 0.1575, -0.465), (-2.17, 1.147, -0.625), (-2.17, 0.1575, 0.035), (2.17, 0.1575, 0.035), (2.17, 1.147, 0.035), (2.33, 1.147, 0.035), (1.67, 0.1575, -0.465), (1.83, 1.147, 0.035), (1.17, 1.147, -0.465), (-1.33, 0.1575, -0.465), (-1.17, 0.1575, -0.465), (-1.17, 0.1575, 0.035), (-1.33, 1.147, 0.035), (-1.67, 1.147, -0.465), (-1.83, 1.147, 0.035), (-2.33, 0.1575, -0.465), (-2.33, 1.147, -0.465), (-2.17, 1.147, -0.465), (-2.33, 0.1575, 0.035), (-2.17, 1.147, 0.035), (2.5, 0.9025, -0.975), (1.0, 1.147, -0.975), (-2.5, 1.147, 0.375), (0.425, 1.147, 0.7), (1.0, 1.147, 0.375), (2.5, 1.147, 0.375), (-2.33, 1.147, -0.125), (-2.33, 1.147, 0.035), (-2.17, 1.147, -0.125), (-1.83, 1.147, -0.125), (-1.67, 1.147, -0.125), (-1.83, 1.147, -0.625), (-1.83, 1.147, -0.465), (-1.17, 1.147, -0.125), (-1.17, 1.147, 0.035), (-1.33, 1.147, -0.625), (-1.33, 1.147, -0.465), (-0.67, 1.147, -0.125), (-0.83, 1.147, -0.625), (-0.33, 1.147, -0.625), (-0.33, 1.147, -0.465), (-0.17, 1.147, -0.465), (0.17, 1.147, -0.125), (0.17, 1.147, -0.625), (0.17, 1.147, -0.465), (0.33, 1.147, -0.465), (0.67, 1.147, -0.125), (0.67, 1.147, 0.035), (0.83, 1.147, 0.035), (0.67, 1.147, -0.625), (0.83, 1.147, -0.625), (1.17, 1.147, 0.035), (1.17, 1.147, -0.625), (1.33, 1.147, -0.625), (1.33, 1.147, -0.465), (1.67, 1.147, -0.125), (1.67, 1.147, 0.035), (1.67, 1.147, -0.465), (1.83, 1.147, -0.625), (2.17, 1.147, -0.465), (2.5, 0.1575, 0.375), (2.5, 0.1575, -0.975), (-2.5, 0.1575, 0.375), (-1.0, 0.1575, 0.375), (1.0, 0.1575, 0.375), (1.17, 0.1575, 0.035), (1.67, 0.1575, -0.625), (1.83, 0.1575, -0.465), (2.17, 0.1575, -0.465), (-1.33, 0.1575, 0.035), (-1.67, 0.1575, -0.465), (-1.83, 0.1575, -0.125), (-1.67, 0.1575, 0.035), (-1.83, 0.1575, 0.035), (-2.17, 0.1575, -0.625), (-2.33, 0.1575, -0.625), (-2.17, 0.1575, -0.125), (-2.33, 0.1575, -0.125), (2.5, 0.9025, 0.275), (-2.5, 0.4025, 0.275), (-2.5, 0.9025, 0.375), (1.0, 0.9025, 0.375), (-2.5, 0.9025, 0.275), (1.0, 0.4025, -0.975), (-2.5, 0.4025, -0.875), (2.5, 0.9025, -0.875), (-2.5, 0.9025, -0.875), (1.0, 0.9025, -0.975), (-0.83, 0.2075, -0.125), (-0.83, 0.2075, -0.625), (-0.17, 0.2075, 0.035), (-0.17, 0.2075, -0.625), (0.33, 0.2075, -0.125), (0.17, 0.2075, 0.035), (0.17, 0.2075, -0.625), (0.67, 0.2075, 0.035), (0.67, 0.2075, -0.625), (1.0, 0.1575, 0.7), (-1.0, 0.1575, 0.7), (-1.0, 0.4025, -0.975), (-1.0, 0.1575, -0.975), (-1.0, 0.1575, -1.3), (1.0, 2.407, -1.3), (1.0, 0.1575, -1.3), (-1.0, 0.9025, -0.975), (-1.0, 2.407, -0.975), (-1.0, 2.407, -1.3), (1.0, 2.407, -0.975), (-0.425, 1.147, 0.7), (0.425, 2.207, 0.375), (0.425, 1.147, 0.375), (0.525, 2.407, 0.375)], [], [(370, 144, 371, 142), (24, 10, 256, 9), (794, 788, 789, 785, 896, 803, 834, 895, 796, 894, 775, 889, 888, 793), (726, 852, 938, 937, 939), (707, 593, 494, 708, 711), (47, 341, 18, 29), (923, 737, 874, 875), (22, 23, 326, 7), (916, 760, 865, 759), (30, 20, 335, 48), (88, 37, 36, 288), (159, 394, 403, 158), (838, 814, 928, 929, 931, 775, 805, 806, 804, 808, 818, 819, 837), (520, 532, 643, 531), (198, 197, 282, 194), (64, 313, 63, 92), (862, 861, 818, 839), (881, 880, 806, 805), (347, 348, 265, 266), (646, 518, 530, 506), (482, 674, 676, 480), (46, 340, 43, 344), (57, 58, 54, 329), (512, 438, 538, 665), (360, 359, 229, 109), (684, 477, 476, 475), (601, 605, 619, 618), (387, 135, 389, 131), (75, 298, 306, 74), (548, 650, 649, 506, 648), (396, 397, 401, 128), (443, 442, 644, 641), (503, 657, 584, 656, 658), (325, 23, 22, 53), (313, 314, 62, 63), (919, 746, 745, 748), (323, 324, 330, 331), (695, 696, 569, 693, 496, 691, 567, 497, 686, 565, 564, 596, 499, 562, 561, 500, 501, 560, 559, 502, 675, 558, 557, 578, 597, 602, 598, 553, 552, 621, 579, 625, 626, 628, 510, 580, 581, 633, 509, 639, 582, 508, 507, 550, 583, 645, 649, 650, 651, 652, 504, 655, 584, 657, 585, 586, 587, 588, 668, 669, 589, 590, 609, 610, 591, 555, 592, 713, 494, 593, 594, 705, 700, 571, 595, 495), (164, 163, 378, 377, 227, 376, 381, 139, 380, 379, 138), (397, 398, 400, 401), (521, 533, 636, 637), (511, 621, 552, 446, 622), (160, 176, 183, 245, 226, 106, 388, 135, 387, 134, 386), (528, 663, 662, 661), (531, 643, 644, 642), (51, 90, 89, 211), (687, 497, 567, 688, 451), (656, 664, 662, 658), (549, 548, 648, 544), (676, 502, 559, 677, 465), (689, 691, 496, 690, 461), (448, 449, 704, 459), (17, 16, 15, 2), (157, 404, 125, 126), (711, 708, 710, 458), (464, 684, 475, 452), (704, 699, 703, 702), (428, 429, 113, 114), (145, 146, 140, 141), (345, 44, 344, 43, 29, 18, 19, 3, 252, 214, 346), (122, 123, 414, 415), (110, 431, 111, 270), (212, 89, 90, 50, 337, 336, 49, 48, 335, 5, 253), (420, 421, 118, 432), (156, 121, 416, 154), (591, 610, 483, 484), (406, 127, 407, 408), (710, 708, 493, 715), (467, 484, 483, 614), (603, 574, 573, 672), (733, 932, 732, 731), (695, 495, 698, 485), (121, 122, 415, 416), (135, 388, 130, 389), (124, 413, 100, 120), (314, 315, 61, 62), (784, 913, 848, 783, 853, 782, 906, 781, 780, 888, 889, 776), (395, 396, 128, 402), (447, 455, 615, 611), (71, 72, 312, 67), (427, 426, 425, 240, 217, 424, 431, 110, 430, 429, 428), (801, 883, 800, 803), (423, 119, 115, 116), (318, 319, 321, 8), (534, 535, 632, 523), (149, 150, 147, 148), (334, 52, 49, 336), (151, 358, 361, 362), (516, 647, 541, 517), (45, 339, 44, 345), (143, 370, 142, 372), (369, 143, 372, 373), (435, 434, 433, 432, 118, 117, 116, 115, 437, 218, 436), (358, 359, 360, 361), (519, 520, 531, 642), (190, 264, 281, 188), (421, 422, 117, 118), (176, 160, 133, 175), (32, 33, 31, 66), (470, 471, 701, 469), (357, 167, 363, 166), (518, 543, 542, 530), (251, 418, 435, 436), (640, 639, 509, 637, 638), (608, 609, 590, 512), (556, 572, 603, 672), (247, 171, 170, 180), (65, 316, 59, 60), (159, 158, 173, 174), (191, 192, 189, 193), (377, 378, 185, 184), (368, 369, 373, 165), (628, 524, 522, 510), (574, 575, 576, 573), (86, 87, 83, 84), (646, 544, 543, 518), (679, 560, 501, 681, 678), (447, 484, 467, 455), (4, 342, 3, 19), (712, 555, 591, 484, 447), (919, 748, 869, 747), (326, 327, 254, 7), (600, 601, 618, 599), (461, 690, 473, 462), (18, 341, 4, 19), (801, 835, 884, 813, 879, 852, 853, 833, 832, 792, 798, 885, 883), (530, 542, 648, 506), (527, 537, 613, 608), (738, 737, 923, 740), (498, 596, 564, 563, 452), (196, 279, 283, 200), (275, 274, 353, 354), (765, 922, 871, 872), (236, 275, 354, 235), (743, 920, 744, 870), (494, 713, 493, 708), (737, 738, 739, 874), (752, 918, 769, 751), (524, 628, 626, 627, 629), (70, 71, 67, 68), (34, 26, 27, 25), (748, 745, 868, 869), (749, 752, 751, 750), (927, 928, 779, 730), (736, 734, 763, 762), (829, 827, 903, 902), (740, 923, 875, 876), (272, 232, 351, 234), (274, 273, 352, 353), (811, 879, 893, 808), (882, 881, 805, 807), (761, 758, 757, 774), (841, 824, 822, 898), (41, 265, 348, 349), (35, 26, 34, 294), (772, 917, 866, 773), (857, 842, 901, 899), (835, 801, 803, 802), (880, 836, 804, 806), (833, 795, 794, 793), (82, 291, 78, 79), (499, 596, 498, 685), (38, 39, 268, 42), (853, 783, 849, 877, 878, 880, 881, 797, 886, 787, 786, 790, 887, 798, 792, 795, 833), (884, 835, 802, 799), (704, 449, 571, 700, 699), (832, 833, 793, 831), (836, 882, 807, 804), (698, 495, 595, 450, 460), (283, 195, 194, 282, 193, 189, 188, 281, 280, 199, 200), (351, 232, 233, 231), (826, 842, 857, 845, 844, 856, 847, 855, 850, 728, 757, 759, 865, 774, 721, 771, 750, 751, 769, 768, 870, 869, 868, 756, 773, 866, 733, 863, 816, 817, 864, 861, 862, 840, 820, 841, 860, 858), (850, 908, 729, 728), (678, 681, 492, 680), (28, 37, 88, 87, 86, 286, 285, 284, 287, 202, 263), (603, 577, 575, 574), (295, 79, 78, 294, 34, 25, 261, 260, 204, 297, 296), (324, 57, 329, 330), (904, 905, 890, 779, 903, 843, 828, 823, 821, 825, 899, 901, 830), (306, 305, 304, 73, 303, 11, 257, 205, 302, 95, 74), (24, 33, 32, 307, 72, 71, 70, 69, 308, 206, 10), (515, 540, 654, 505), (616, 622, 624, 536), (66, 31, 9, 256, 310, 309, 94, 68, 67, 312, 311), (72, 307, 311, 312), (318, 317, 316, 65, 315, 314, 313, 64, 93, 207, 319), (800, 809, 808, 804, 807, 805, 775, 894, 834, 803), (208, 320, 92, 63, 62, 61, 60, 59, 322, 8, 321), (326, 23, 325, 58, 57, 324, 323, 56, 91, 255, 327), (627, 444, 631, 629), (333, 334, 336, 337), (153, 419, 418, 251, 250, 99, 119, 423, 422, 421, 420), (727, 777, 780, 781, 907, 778), (211, 210, 6, 21, 20, 30, 52, 334, 333, 332, 51), (279, 278, 195, 283), (123, 124, 120, 414), (471, 485, 698, 701), (760, 916, 758, 761), (925, 892, 777, 909, 852, 726, 717), (729, 727, 891, 926, 723, 724, 728), (47, 340, 46, 339, 45, 338, 213, 343, 342, 4, 341), (466, 674, 482, 481), (153, 420, 432, 433), (827, 844, 843, 903), (787, 887, 896, 785), (660, 588, 587, 440, 539), (81, 82, 79, 295), (729, 909, 777, 727), (355, 237, 235, 354, 353, 352, 234, 351, 231, 230, 239), (167, 357, 356, 187, 243, 229, 359, 358, 151, 150, 149), (127, 406, 405, 404, 157, 172, 171, 247, 222, 221, 104), (473, 690, 487, 486), (501, 500, 682, 681), (160, 386, 390, 133), (861, 864, 863, 733, 731, 850, 855, 854, 856, 844, 827, 829, 845, 857, 858, 860, 859, 824, 841, 820), (87, 88, 288, 83), (58, 325, 53, 54), (16, 349, 348, 347, 40, 39, 38, 350, 215, 0, 15), (285, 286, 289, 290), (108, 244, 375, 374, 165, 373, 372, 142, 371, 141, 140), (97, 297, 204, 293), (514, 659, 666, 513), (659, 539, 439, 666), (338, 346, 214, 213), (38, 42, 216, 350), (284, 285, 290, 85), (299, 76, 304, 305), (96, 95, 302, 301), (390, 132, 131, 389, 130, 105, 246, 182, 391, 175, 133), (575, 577, 671, 576), (646, 645, 583, 549, 544), (660, 539, 659, 514), (128, 401, 400, 399, 224, 223, 181, 173, 158, 403, 402), (369, 368, 367, 366, 365, 228, 146, 145, 144, 370, 143), (521, 634, 630, 533), (150, 151, 362, 147), (64, 92, 320, 93), (446, 445, 624, 622), (307, 32, 66, 311), (934, 929, 928, 927, 932, 733, 933), (69, 94, 309, 308), (56, 55, 209, 91), (430, 110, 270, 112), (551, 640, 638, 634), (503, 658, 529, 653), (599, 618, 619, 617), (606, 605, 601, 600), (130, 388, 106, 105), (111, 431, 424, 269), (284, 85, 98, 287), (725, 724, 723, 722), (286, 86, 84, 289), (546, 554, 613, 438), (682, 500, 561, 683, 454), (441, 547, 654, 647), (463, 451, 688, 566), (415, 414, 120, 100, 101, 417, 249, 179, 169, 154, 416), (115, 119, 99, 437), (100, 413, 219, 101), (612, 712, 447, 611), (450, 570, 694, 460), (136, 381, 376, 107), (563, 453, 464, 452), (140, 146, 228, 108), (714, 707, 711, 456), (155, 156, 154, 169), (429, 430, 112, 113), (683, 679, 678, 454), (197, 191, 193, 282), (694, 470, 469, 460), (711, 458, 457, 456), (422, 423, 116, 117), (461, 462, 472, 697), (704, 702, 709, 459), (474, 489, 488, 692), (678, 680, 478, 454), (790, 786, 789, 788), (754, 755, 756, 753), (458, 710, 715, 457), (163, 164, 162, 161), (702, 703, 468, 709), (455, 467, 614, 615), (127, 104, 102, 407), (917, 754, 753, 866), (405, 406, 408, 409), (703, 699, 706, 468), (492, 681, 682, 491), (680, 492, 491, 478), (477, 685, 498, 476), (404, 405, 409, 125), (52, 30, 48, 49), (394, 395, 402, 403), (172, 410, 170, 171), (742, 764, 873, 741), (758, 916, 759, 757), (700, 705, 706, 699), (652, 516, 505, 504), (798, 886, 796, 895), (686, 497, 687, 490), (496, 693, 487, 690), (545, 620, 619, 605), (633, 521, 637, 509), (588, 660, 667, 668), (767, 921, 768, 766), (775, 911, 776, 889), (503, 653, 528, 661), (645, 646, 506, 649), (660, 514, 513, 667), (189, 192, 190, 188), (139, 381, 136, 382), (379, 380, 137, 383), (512, 665, 527, 608), (315, 65, 60, 61), (543, 544, 648, 542), (554, 607, 612, 611, 483, 610, 609, 608, 613), (144, 145, 141, 371), (745, 746, 867, 868), (185, 161, 162, 384, 383, 137, 382, 136, 107, 385, 184), (526, 616, 536, 525), (665, 538, 537, 527), (511, 526, 525, 623), (259, 260, 261, 262, 292, 203, 14, 263, 202, 280, 281, 264, 242, 241, 1, 0, 215, 252, 3, 342, 343, 212, 253, 6, 210, 328, 254, 327, 255, 208, 321, 319, 207, 310, 256, 10, 206, 205, 257, 258), (517, 541, 540, 515), (533, 630, 635, 636), (138, 379, 383, 384), (164, 138, 384, 162), (426, 168, 271, 425), (152, 168, 426, 427), (840, 862, 839, 897), (532, 641, 644, 643), (167, 149, 148, 363), (541, 647, 654, 540), (529, 658, 662, 663), (419, 153, 433, 434), (172, 157, 126, 410), (69, 70, 68, 94), (816, 863, 815, 814), (419, 434, 435, 418), (155, 169, 179, 412), (607, 554, 546, 589, 669, 670, 440, 587, 586, 664, 656, 584, 655, 547, 441, 651, 650, 548, 549, 583, 550, 442, 443, 582, 639, 640, 551, 581, 580, 444, 627, 626, 625, 445, 446, 552, 553, 620, 545, 604), (886, 798, 887, 787), (357, 166, 177, 356), (97, 80, 296, 297), (163, 161, 185, 378), (380, 139, 382, 137), (844, 845, 828, 843), (271, 178, 240, 425), (568, 569, 696, 570, 450, 595, 571, 449, 448, 594, 593, 707, 714, 592, 555, 712, 612, 607, 604, 572, 556, 557, 558, 673, 677, 559, 560, 679, 683, 561, 562, 453, 563, 564, 565, 566, 688, 567, 691, 689), (631, 444, 580, 510, 522), (706, 705, 594, 448, 459), (597, 578, 671, 577), (538, 438, 613, 537), (245, 183, 391, 182), (398, 129, 399, 400), (624, 445, 625, 579, 623), (293, 292, 262, 27, 26, 35, 291, 82, 81, 80, 97), (920, 743, 921, 767), (440, 670, 439, 539), (335, 20, 21, 5), (196, 200, 199, 201), (1, 2, 15, 0), (606, 600, 599, 617), (519, 641, 532, 520), (278, 198, 194, 195), (602, 597, 577, 603, 572, 604, 545, 605, 606), (670, 669, 668, 667, 439), (39, 40, 267, 268), (273, 272, 234, 352), (636, 635, 638, 637), (524, 629, 535, 534), (511, 622, 616, 526), (409, 408, 407, 102, 103, 248, 180, 170, 410, 126, 125), (519, 508, 582, 443, 641), (521, 633, 581, 551, 634), (264, 190, 192, 191, 197, 198, 278, 279, 196, 201, 233, 232, 272, 273, 274, 275, 236, 238, 276, 277, 242), (516, 652, 651, 441, 647), (602, 606, 617, 598), (654, 547, 655, 504, 505), (512, 590, 589, 546, 438), (332, 333, 337, 50), (662, 664, 586, 585, 661), (466, 673, 558, 675, 674), (80, 81, 295, 296), (475, 476, 498, 452), (156, 155, 412, 411, 220, 219, 413, 124, 123, 122, 121), (76, 77, 73, 304), (573, 576, 671, 672), (671, 578, 557, 556, 672), (399, 129, 225, 224), (453, 562, 499, 685, 464), (891, 727, 778, 890), (214, 252, 215, 350, 216, 269, 424, 217, 218, 437, 99, 250, 417, 101, 219, 220, 248, 103, 221, 222, 223, 224, 225, 392, 246, 105, 106, 226, 385, 107, 376, 227, 244, 108, 228, 365, 364, 109, 229, 243, 230, 231, 233, 201, 199, 280, 202, 287, 98, 203, 292, 293, 204, 260, 259, 301, 302, 205, 206, 308, 309, 310, 207, 93, 320, 208, 255, 91, 209, 328, 210, 211, 89, 212, 343, 213), (463, 490, 489, 474), (478, 491, 682, 454), (677, 673, 466, 465), (513, 666, 439, 667), (21, 6, 253, 5), (28, 263, 14, 13), (472, 486, 487, 697), (570, 696, 695, 485, 694), (487, 693, 569, 568, 697), (340, 47, 29, 43), (469, 701, 698, 460), (694, 485, 471, 470), (493, 713, 592, 714, 456), (726, 939, 718, 717), (568, 689, 461, 697), (427, 428, 114, 152), (709, 468, 706, 459), (463, 474, 692, 451), (27, 262, 261, 25), (925, 717, 718, 719, 851, 936, 716, 722, 723, 926), (51, 332, 50, 90), (457, 715, 493, 456), (720, 721, 728, 724, 725), (12, 258, 257, 11), (692, 488, 687, 451), (36, 37, 28, 13), (932, 915, 848, 913, 914, 732), (322, 317, 318, 8), (746, 919, 747, 867), (735, 736, 762, 878), (924, 735, 878, 877), (734, 924, 877, 763), (524, 534, 523, 522), (920, 767, 766, 744), (277, 276, 355, 239), (238, 236, 235, 237), (238, 237, 355, 276), (921, 743, 870, 768), (922, 742, 741, 871), (738, 740, 876, 739), (31, 33, 24, 9), (298, 299, 305, 306), (770, 749, 750, 771), (764, 765, 872, 873), (462, 473, 486, 472), (786, 787, 785, 789), (481, 482, 480, 479), (760, 761, 774, 865), (755, 772, 773, 756), (918, 770, 771, 769), (508, 519, 642, 507), (221, 103, 102, 104), (250, 251, 436, 218, 217, 240, 178, 241, 242, 277, 239, 230, 243, 187, 186, 364, 365, 366, 375, 244, 227, 377, 184, 385, 226, 245, 182, 246, 392, 393, 181, 223, 222, 247, 180, 248, 220, 411, 249, 417), (516, 517, 515, 505), (777, 892, 888, 780), (339, 46, 344, 44), (890, 778, 907, 910, 908, 850, 731, 732, 914, 912, 730, 779), (915, 932, 927, 911), (795, 792, 791, 794), (386, 134, 132, 390), (675, 502, 676, 674), (466, 481, 479, 465), (792, 832, 831, 791), (886, 797, 894, 796), (852, 909, 782, 853), (797, 885, 834, 894), (17, 41, 349, 16), (849, 915, 911, 775, 931, 930, 935), (621, 511, 623, 579), (883, 884, 799, 800), (810, 811, 808, 809), (863, 864, 837, 815), (858, 857, 899, 825), (820, 840, 897, 819), (861, 820, 819, 818), (817, 816, 814, 838), (316, 317, 322, 59), (40, 347, 266, 267), (824, 859, 823, 822), (859, 860, 821, 823), (77, 300, 303, 73), (887, 790, 788, 896), (826, 858, 825, 900), (847, 856, 904, 830), (856, 854, 905, 904), (864, 817, 838, 837), (854, 855, 846, 905), (845, 829, 902, 828), (879, 813, 812, 893), (885, 798, 895, 834), (630, 634, 638, 635), (842, 826, 900, 901), (860, 841, 898, 821), (177, 166, 363, 148, 147, 362, 361, 360, 109, 364, 186), (783, 848, 915, 849), (855, 847, 830, 846), (620, 553, 598, 617, 619), (176, 175, 391, 183), (721, 774, 757, 728), (411, 412, 179, 249), (729, 908, 910, 906, 782, 909), (393, 174, 173, 181), (768, 769, 771, 721, 936, 851, 938, 852, 875, 874, 873, 872, 870, 744, 766), (288, 36, 13, 14, 203, 98, 85, 290, 289, 84, 83), (566, 565, 686, 490, 463), (394, 159, 174, 393, 392, 225, 129, 398, 397, 396, 395), (615, 614, 483, 611), (12, 300, 77, 76, 299, 298, 75, 96, 301, 259, 258), (523, 632, 631, 522), (368, 165, 374, 367), (442, 550, 507, 642, 644), (187, 356, 177, 186), (291, 35, 294, 78), (479, 480, 676, 465), (870, 872, 871, 741, 873, 874, 739, 876, 875, 852, 879, 811, 810, 813, 884, 883, 885, 797, 881, 882, 836, 880, 878, 762, 763, 877, 849, 733, 866, 753, 756, 868, 867, 747, 869), (464, 685, 477, 684), (338, 45, 345, 346), (53, 22, 7, 254, 328, 209, 55, 331, 330, 329, 54), (535, 629, 631, 632), (56, 323, 331, 55), (525, 536, 624, 623), (96, 75, 74, 95), (794, 791, 831, 793, 888, 892, 925, 926, 891, 890, 905, 846, 830, 901, 900, 825, 821, 898, 822, 823, 828, 902, 903, 779, 928, 814, 815, 837, 819, 897, 839, 818, 808, 893, 812, 809, 800, 799, 802, 803, 896, 788), (303, 300, 12, 11), (271, 168, 152, 114, 113, 112, 270, 111, 269, 216, 42, 268, 267, 266, 265, 41, 17, 2, 1, 241, 178), (366, 367, 374, 375), (752, 749, 770, 918), (910, 907, 781, 906), (754, 917, 772, 755), (653, 529, 663, 528), (489, 490, 687, 488), (933, 935, 930, 934), (912, 914, 913, 784), (911, 927, 730, 912, 784, 776), (735, 924, 734, 736), (733, 849, 935, 933), (742, 922, 765, 764), (657, 503, 661, 585), (934, 930, 931, 929), (813, 810, 809, 812), (719, 718, 939, 937), (720, 725, 722, 716), (720, 716, 936, 721), (719, 937, 938, 851), (134, 387, 131, 132)])
me_shape_9_indexedfaceset.polygons.foreach_set('use_smooth', [True] * 537)
me_shape_9_indexedfaceset.polygons.foreach_set('material_index', [1, 0, 0, 0, 1, 1, 0, 1, 0, 1, 1, 1, 0, 1, 1, 1, 0, 0, 1, 1, 1, 1, 1, 1, 0, 1, 1, 1, 1, 1, 1, 1, 1, 1, 1, 0, 1, 1, 1, 1, 1, 1, 1, 1, 1, 0, 1, 1, 1, 1, 1, 1, 1, 1, 1, 1, 1, 1, 1, 1, 1, 1, 1, 1, 1, 1, 1, 1, 1, 1, 0, 1, 1, 1, 1, 1, 0, 1, 1, 1, 1, 0, 1, 0, 1, 1, 1, 1, 1, 1, 1, 1, 1, 1, 1, 0, 1, 1, 1, 1, 1, 1, 0, 1, 1, 1, 0, 1, 1, 1, 0, 1, 1, 1, 1, 1, 1, 1, 0, 1, 0, 0, 1, 1, 1, 0, 1, 1, 0, 1, 1, 1, 0, 1, 0, 1, 0, 0, 1, 1, 1, 0, 0, 0, 0, 0, 0, 1, 1, 0, 0, 0, 0, 1, 1, 0, 0, 0, 0, 0, 1, 1, 1, 0, 0, 1, 0, 0, 1, 1, 0, 0, 0, 1, 1, 1, 1, 1, 0, 1, 1, 1, 1, 1, 1, 1, 0, 1, 1, 1, 1, 1, 0, 1, 1, 1, 1, 0, 0, 0, 1, 1, 1, 0, 0, 1, 1, 0, 1, 1, 1, 1, 1, 1, 0, 1, 1, 1, 1, 1, 0, 1, 1, 0, 0, 1, 1, 0, 1, 1, 1, 1, 1, 1, 1, 1, 0, 1, 1, 0, 0, 0, 1, 1, 1, 1, 1, 0, 0, 0, 0, 1, 1, 1, 1, 1, 1, 0, 0, 1, 1, 0, 1, 0, 1, 1, 1, 1, 1, 1, 1, 1, 1, 1, 1, 1, 0, 0, 1, 1, 1, 1, 1, 0, 1, 1, 1, 1, 1, 1, 1, 1, 1, 0, 0, 1, 1, 0, 1, 1, 1, 1, 1, 0, 0, 1, 1, 1, 1, 1, 1, 1, 1, 1, 1, 1, 0, 1, 1, 1, 1, 0, 1, 1, 1, 1, 1, 1, 0, 1, 1, 1, 1, 1, 1, 1, 0, 1, 1, 1, 0, 1, 1, 1, 1, 0, 0, 1, 1, 1, 1, 1, 0, 1, 1, 1, 0, 1, 1, 0, 0, 1, 1, 1, 1, 1, 1, 1, 1, 1, 1, 1, 1, 1, 1, 1, 1, 1, 1, 1, 1, 1, 1, 1, 1, 1, 1, 1, 0, 1, 0, 0, 1, 1, 1, 1, 0, 0, 1, 1, 1, 1, 1, 1, 1, 0, 1, 1, 1, 1, 0, 0, 1, 1, 0, 0, 1, 1, 0, 1, 0, 0, 0, 0, 1, 0, 0, 1, 1, 0, 0, 0, 1, 1, 0, 0, 1, 0, 1, 0, 0, 0, 1, 0, 0, 1, 0, 1, 0, 0, 0, 1, 1, 1, 0, 0, 0, 0, 1, 0, 1, 0, 0, 0, 0, 0, 0, 0, 1, 1, 0, 0, 1, 0, 0, 0, 0, 0, 0, 0, 0, 0, 1, 0, 0, 1, 0, 0, 1, 1, 0, 0, 0, 0, 0, 1, 1, 1, 1, 1, 1, 1, 1, 0, 1, 1, 0, 1, 1, 1, 1, 1, 1, 1, 0, 1, 1, 0, 0, 0, 0, 1, 1, 0, 0, 0, 0, 0, 0, 1, 0, 0, 0, 0, 0, 0, 1])
_uv = me_shape_9_indexedfaceset.uv_layers.new(name='UVMap')
_uv.uv.foreach_set('vector', [0.5041, 0.0, 0.292, 0.0, 0.292, 1.0, 0.5041, 1.0, 0.0, 0.0, 1.0, 0.0, 1.0, 1.0, 0.0, 1.0, 0.966, 0.5875, 0.966, 0.4175, 0.966, 0.3375, 0.934, 0.3375, 0.934, 0.4175, 0.866, 0.5875, 0.834, 0.4175, 0.866, 0.4175, 0.866, 0.3375, 0.834, 0.3375, 0.7, 0.1625, 1.0, 0.1625, 1.0, 0.8375, 0.966, 0.6675, 1.0, 1.0, 0.0, 1.0, 0.0, 0.0, 0.8413, 0.0, 1.0, 0.1739, 0.08264, 1.0, 0.0, 0.5791, 0.0, 0.0, 1.0, 0.0, 1.0, 1.0, 1.0, 0.0, 0.0, 0.0, 0.0, 1.0, 1.0, 1.0, 0.0, 1.0, 0.0, 0.0, 1.0, 0.0, 1.0, 1.0, 0.0, 1.0, 0.0, 0.0, 1.0, 0.0, 1.0, 1.0, 0.0, 0.0, 0.0, 1.0, 1.0, 1.0, 1.0, 0.0, 1.0, 0.0, 0.0, 0.0, 0.0, 1.0, 1.0, 1.0, 1.0, 0.0, 0.0, 0.0, 0.0, 1.0, 1.0, 1.0, 1.0, 0.0, 0.0, 0.0, 0.0, 1.0, 1.0, 1.0, 0.266, 0.4175, 0.266, 0.3375, 0.3, 0.1625, 0.3, 0.0, 0.7, 0.0, 0.7, 0.1625, 0.766, 0.3375, 0.734, 0.3375, 0.734, 0.4175, 0.734, 0.5875, 0.266, 0.5875, 0.234, 0.5875, 0.234, 0.4175, 1.0, 1.0, 1.0, 0.0, 0.0, 0.0, 0.0, 1.0, 0.4959, 0.0, 0.2553, 0.0, 0.2553, 1.0, 0.4959, 1.0, 1.0, 0.0, 0.8793, 0.0, 0.8793, 1.0, 1.0, 1.0, 1.0, 1.0, 1.0, 0.0, 0.0, 0.0, 0.0, 1.0, 1.0, 1.0, 1.0, 0.0, 0.0, 0.0, 0.0, 1.0, 0.4959, 0.0, 0.2553, 0.0, 0.2553, 1.0, 0.4959, 1.0, 1.0, 0.0, 0.6752, 1.0, 0.3248, 1.0, 0.0, 0.0, 0.6752, 1.0, 1.0, 0.0, 0.0, 0.0, 0.3248, 1.0, 0.4959, 0.0, 0.2553, 0.0, 0.2553, 1.0, 0.4959, 1.0, 0.4959, 0.1773, 0.2553, 0.04497, 0.2553, 0.04497, 0.4959, 0.1773, 1.0, 0.0, 0.0, 0.0, 0.3248, 1.0, 0.6752, 1.0, 1.0, 0.0, 0.0, 0.0, 0.0, 1.0, 1.0, 1.0, 1.0, 1.0, 0.0, 1.0, 0.0, 0.0, 1.0, 0.0, 0.6752, 1.0, 1.0, 0.0, 0.0, 0.0, 0.3248, 1.0, 0.292, 0.0, 0.1207, 0.0, 0.1207, 1.0, 0.292, 1.0, 0.8793, 0.669, 0.708, 0.3894, 0.708, 0.3894, 0.8793, 0.669, 0.08264, 0.0, 0.0, 0.4209, 0.0, 1.0, 1.0, 1.0, 1.0, 0.0, 0.5041, 0.0, 0.292, 0.0, 0.292, 1.0, 0.5041, 1.0, 0.0, 1.0, 0.0, 0.0, 1.0, 0.0, 1.0, 1.0, 1.0, 1.0, 0.0, 1.0, 0.0, 0.4209, 0.08264, 0.0, 1.0, 0.0, 1.0, 0.0, 0.0, 0.0, 0.0, 1.0, 1.0, 1.0, 0.8793, 0.0, 0.708, 0.0, 0.708, 1.0, 0.8793, 1.0, 1.0, 0.0, 0.0, 0.0, 0.0, 1.0, 1.0, 1.0, 0.8793, 0.669, 0.708, 0.3894, 0.708, 0.3894, 0.8793, 0.669, 0.3562, 0.8236, 0.3562, 1.0, 0.4292, 1.0, 0.4292, 0.8236, 0.4635, 0.8236, 0.4635, 1.0, 0.5365, 1.0, 0.5365, 0.8236, 0.5708, 0.8236, 0.5708, 1.0, 0.6438, 1.0, 0.6438, 0.8236, 0.6781, 0.8236, 0.6781, 1.0, 0.7511, 1.0, 0.7511, 0.8236, 0.7854, 0.8236, 0.7854, 1.0, 0.8584, 1.0, 0.8584, 0.8236, 0.8927, 0.8236, 0.8927, 1.0, 0.9657, 1.0, 0.9657, 0.8236, 1.0, 0.8236, 1.0, 0.1764, 0.9657, 0.1764, 0.9657, 0.0, 0.8927, 0.0, 0.8927, 0.1764, 0.8584, 0.1764, 0.8584, 0.0, 0.7854, 0.0, 0.7854, 0.1764, 0.7511, 0.1764, 0.7511, 0.0, 0.6781, 0.0, 0.6781, 0.1764, 0.6438, 0.1764, 0.6438, 0.0, 0.5708, 0.0, 0.5708, 0.1764, 0.5365, 0.1764, 0.5365, 0.0, 0.4635, 0.0, 0.4635, 0.1764, 0.4292, 0.1764, 0.4292, 0.0, 0.3562, 0.0, 0.3562, 0.1764, 0.3219, 0.1764, 0.3219, 0.0, 0.2489, 0.0, 0.2489, 0.1764, 0.2146, 0.1764, 0.2146, 0.0, 0.1416, 0.0, 0.1416, 0.1764, 0.1073, 0.1764, 0.1073, 0.0, 0.03433, 0.0, 0.03433, 0.1764, 0.0, 0.1764, 0.0, 0.8236, 0.03433, 0.8236, 0.03433, 1.0, 0.1073, 1.0, 0.1073, 0.8236, 0.1416, 0.8236, 0.1416, 1.0, 0.2146, 1.0, 0.2146, 0.8236, 0.2489, 0.8236, 0.2489, 1.0, 0.3219, 1.0, 0.3219, 0.8236, 0.238, 0.0, 1.0, 0.0, 1.0, 0.6154, 0.5, 0.6154, 0.3938, 1.0, 0.0, 1.0, 0.0, 0.6154, 0.02873, 0.4117, 0.0695, 0.2396, 0.12, 0.1091, 0.1772, 0.02768, 0.292, 0.0, 0.1207, 0.0, 0.1207, 1.0, 0.292, 1.0, 1.0, 0.0, 0.6752, 1.0, 0.3248, 1.0, 0.0, 0.0, 1.0, 1.0, 0.0, 1.0, 0.0, 0.4209, 0.08264, 0.0, 1.0, 0.0, 0.238, 0.0, 1.0, 0.0, 1.0, 0.6154, 0.5, 0.6154, 0.3938, 1.0, 0.0, 1.0, 0.0, 0.6154, 0.02873, 0.4117, 0.0695, 0.2396, 0.12, 0.1091, 0.1772, 0.02768, 0.6752, 1.0, 0.3248, 1.0, 0.0, 0.0, 1.0, 0.0, 0.6752, 1.0, 0.3248, 1.0, 0.0, 0.0, 1.0, 0.0, 0.0, 0.0, 1.0, 0.0, 1.0, 1.0, 0.0, 1.0, 1.0, 0.0, 0.0, 0.0, 0.0, 0.5791, 0.08264, 1.0, 1.0, 1.0, 0.0, 1.0, 0.0, 0.0, 1.0, 0.0, 1.0, 1.0, 0.0, 1.0, 0.0, 0.0, 1.0, 0.0, 1.0, 1.0, 1.0, 0.0, 0.0, 0.0, 0.0, 0.5791, 0.08264, 1.0, 1.0, 1.0, 0.08264, 1.0, 0.0, 0.5791, 0.0, 0.0, 1.0, 0.0, 1.0, 1.0, 0.0, 0.0, 0.0, 1.0, 1.0, 1.0, 1.0, 0.0, 1.0, 0.0, 0.0, 0.0, 0.0, 1.0, 1.0, 1.0, 1.0, 0.0, 0.7447, 0.04497, 0.7447, 0.04497, 1.0, 0.0, 1.0, 0.0, 0.0, 0.0, 0.3248, 1.0, 0.6752, 1.0, 1.0, 0.0, 0.6752, 1.0, 0.3248, 1.0, 0.0, 0.0, 1.0, 0.0, 0.0, 0.0, 0.3248, 1.0, 0.6752, 1.0, 0.7447, 0.0, 0.5041, 0.0, 0.5041, 1.0, 0.7447, 1.0, 0.1207, 0.0, 0.0, 0.0, 0.0, 1.0, 0.1207, 1.0, 0.9713, 0.4117, 0.9305, 0.2396, 0.88, 0.1091, 0.8228, 0.02768, 0.762, 0.0, 0.0, 0.0, 0.0, 0.6154, 0.5, 0.6154, 0.6062, 1.0, 1.0, 1.0, 1.0, 0.6154, 0.5041, 0.0, 0.292, 0.0, 0.292, 1.0, 0.5041, 1.0, 0.1207, 0.0, 0.0, 0.0, 0.0, 1.0, 0.1207, 1.0, 0.6062, 1.0, 1.0, 1.0, 1.0, 0.6154, 0.9713, 0.4117, 0.9305, 0.2396, 0.88, 0.1091, 0.8228, 0.02768, 0.762, 0.0, 0.0, 0.0, 0.0, 0.6154, 0.5, 0.6154, 0.7447, 0.0, 0.5041, 0.0, 0.5041, 1.0, 0.7447, 1.0, 1.0, 0.0, 0.7447, 0.0, 0.7447, 1.0, 1.0, 1.0, 0.0, 1.0, 0.0, 0.0, 1.0, 0.0, 1.0, 1.0, 0.292, 0.3894, 0.1207, 0.669, 0.1207, 0.669, 0.292, 0.3894, 0.6752, 1.0, 1.0, 0.0, 0.0, 0.0, 0.3248, 1.0, 0.6752, 1.0, 1.0, 0.0, 0.0, 0.0, 0.3248, 1.0, 1.0, 0.0, 0.6752, 1.0, 0.3248, 1.0, 0.0, 0.0, 1.0, 1.0, 1.0, 0.0, 0.0, 0.0, 0.0, 1.0, 0.0, 1.0, 0.0, 0.0, 1.0, 0.0, 1.0, 1.0, 0.7447, 0.0, 0.5041, 0.0, 0.5041, 1.0, 0.7447, 1.0, 0.1207, 0.0, 0.0, 0.0, 0.0, 1.0, 0.1207, 1.0, 0.1207, 0.0, 0.0, 0.0, 0.0, 1.0, 0.1207, 1.0, 0.708, 0.0, 0.4959, 0.0, 0.4959, 1.0, 0.708, 1.0, 0.07407, 0.2475, 0.07407, 0.7525, 0.0, 0.7525, 0.0, 1.0, 1.0, 1.0, 1.0, 0.7525, 0.9259, 0.7525, 0.9259, 0.2475, 1.0, 0.2475, 1.0, 0.0, 0.0, 0.0, 0.0, 0.2475, 0.7447, 0.0, 0.5041, 0.0, 0.5041, 1.0, 0.7447, 1.0, 1.0, 0.0, 0.6752, 1.0, 0.3248, 1.0, 0.0, 0.0, 0.708, 0.0, 0.4959, 0.0, 0.4959, 1.0, 0.708, 1.0, 0.238, 0.0, 1.0, 0.0, 1.0, 0.6154, 0.5, 0.6154, 0.3938, 1.0, 0.0, 1.0, 0.0, 0.6154, 0.02873, 0.4117, 0.0695, 0.2396, 0.12, 0.1091, 0.1772, 0.02768, 1.0, 1.0, 1.0, 0.0, 0.0, 0.0, 0.0, 1.0, 0.1207, 0.0, 0.0, 0.0, 0.0, 1.0, 0.1207, 1.0, 0.0, 0.0, 1.0, 0.0, 1.0, 1.0, 0.0, 1.0, 1.0, 1.0, 1.0, 0.0, 0.0, 0.0, 0.0, 1.0, 0.7447, 0.0, 0.5041, 0.0, 0.5041, 1.0, 0.7447, 1.0, 0.4959, 0.0, 0.2553, 0.0, 0.2553, 1.0, 0.4959, 1.0, 0.292, 0.0, 0.1207, 0.0, 0.1207, 1.0, 0.292, 1.0, 1.0, 0.0, 0.0, 0.0, 0.3248, 1.0, 0.6752, 1.0, 0.8793, 0.0, 0.708, 0.0, 0.708, 1.0, 0.8793, 1.0, 0.7447, 0.0, 0.5041, 0.0, 0.5041, 1.0, 0.7447, 1.0, 1.0, 0.0, 0.7447, 0.0, 0.7447, 1.0, 1.0, 1.0, 1.0, 0.6154, 1.0, 0.0, 0.238, 0.0, 0.1772, 0.02768, 0.12, 0.1091, 0.0695, 0.2396, 0.02873, 0.4117, 0.0, 0.6154, 0.0, 1.0, 0.3938, 1.0, 0.5, 0.6154, 0.1207, 0.0, 0.0, 0.0, 0.0, 1.0, 0.1207, 1.0, 1.0, 0.0, 0.6752, 1.0, 0.3248, 1.0, 0.0, 0.0, 0.0, 0.0, 1.0, 0.0, 1.0, 1.0, 0.0, 1.0, 0.5041, 0.0, 0.292, 0.0, 0.292, 1.0, 0.5041, 1.0, 1.0, 0.0, 0.0, 0.0, 0.0, 1.0, 1.0, 1.0, 1.0, 0.0, 0.0, 0.0, 0.0, 1.0, 1.0, 1.0, 1.0, 1.0, 0.0, 1.0, 0.0, 0.0, 1.0, 0.0, 1.0, 0.0, 0.0, 0.0, 0.0, 1.0, 1.0, 1.0, 1.0, 1.0, 1.0, 0.0, 0.0, 0.0, 0.0, 1.0, 0.0, 0.0, 1.0, 0.0, 1.0, 1.0, 0.0, 1.0, 0.08264, 0.0, 0.0, 0.4209, 0.0, 1.0, 1.0, 1.0, 1.0, 0.0, 1.0, 0.0, 0.0, 0.0, 0.0, 1.0, 1.0, 1.0, 0.0, 0.0, 0.0, 1.0, 1.0, 1.0, 1.0, 0.0, 0.0, 0.0, 1.0, 0.0, 1.0, 1.0, 0.0, 1.0, 0.2553, 0.0, 0.0, 0.0, 0.0, 1.0, 0.2553, 1.0, 0.0, 0.0, 1.0, 0.0, 1.0, 1.0, 0.0, 1.0, 1.0, 0.0, 0.0, 0.0, 0.0, 1.0, 1.0, 1.0, 0.0, 0.0, 1.0, 0.0, 1.0, 1.0, 0.0, 1.0, 1.0, 0.0, 0.0, 0.0, 0.0, 1.0, 1.0, 1.0, 0.0, 1.0, 1.0, 1.0, 1.0, 0.0, 0.0, 0.0, 1.0, 1.0, 1.0, 0.0, 0.0, 0.0, 0.0, 1.0, 0.4959, 0.0, 0.2553, 0.0, 0.2553, 1.0, 0.4959, 1.0, 1.0, 0.0, 0.0, 0.0, 0.3248, 1.0, 0.6752, 1.0, 0.08264, 1.0, 0.0, 0.5791, 0.0, 0.0, 1.0, 0.0, 1.0, 1.0, 1.0, 0.0, 0.0, 0.0, 0.3248, 1.0, 0.6752, 1.0, 0.0, 0.0, 1.0, 0.0, 1.0, 1.0, 0.0, 1.0, 0.08264, 1.0, 0.0, 0.5791, 0.0, 0.0, 1.0, 0.0, 1.0, 1.0, 0.0, 0.0, 0.0, 1.0, 1.0, 1.0, 1.0, 0.0, 0.0, 0.0, 1.0, 0.0, 1.0, 1.0, 0.0, 1.0, 1.0, 1.0, 1.0, 0.0, 0.0, 0.0, 0.0, 1.0, 1.0, 0.0, 0.0, 0.0, 0.3248, 1.0, 0.6752, 1.0, 1.0, 0.0, 0.0, 0.0, 0.0, 1.0, 1.0, 1.0, 0.866, 0.5075, 0.866, 0.603, 0.834, 0.603, 0.766, 0.603, 0.734, 0.603, 0.7, 0.806, 1.0, 0.806, 0.966, 0.603, 0.934, 0.603, 0.934, 0.5075, 0.866, 0.3045, 0.834, 0.3045, 0.834, 0.5075, 0.6752, 1.0, 0.3248, 1.0, 0.0, 0.0, 1.0, 0.0, 0.6752, 1.0, 0.3248, 1.0, 0.0, 0.0, 1.0, 0.0, 0.0, 1.0, 0.0, 0.0, 1.0, 0.0, 1.0, 1.0, 1.0, 0.0, 0.0, 0.0, 0.0, 0.5791, 0.08264, 1.0, 1.0, 1.0, 1.0, 0.0, 0.8793, 0.0, 0.8793, 1.0, 1.0, 1.0, 0.7447, 0.0, 0.5041, 0.0, 0.5041, 1.0, 0.7447, 1.0, 0.0, 1.0, 0.0, 0.0, 1.0, 0.0, 1.0, 1.0, 1.0, 0.0, 0.7447, 0.0, 0.7447, 1.0, 1.0, 1.0, 0.0, 0.0, 0.0, 1.0, 1.0, 1.0, 1.0, 0.0, 0.0, 1.0, 0.0, 0.0, 1.0, 0.0, 1.0, 1.0, 0.0, 0.0, 0.0, 1.0, 1.0, 1.0, 1.0, 0.0, 0.0, 0.0, 0.0, 1.0, 1.0, 1.0, 1.0, 0.0, 1.0, 1.0, 0.0, 1.0, 0.0, 0.4209, 0.08264, 0.0, 1.0, 0.0, 0.8793, 0.0, 0.708, 0.0, 0.708, 1.0, 0.8793, 1.0, 1.0, 0.0, 0.0, 0.0, 0.0, 1.0, 1.0, 1.0, 0.0, 1.0, 0.0, 0.0, 1.0, 0.0, 1.0, 1.0, 0.0, 0.0, 0.0, 1.0, 1.0, 1.0, 1.0, 0.0, 1.0, 1.0, 1.0, 0.0, 0.0, 0.0, 0.0, 1.0, 0.0, 1.0, 0.0, 0.0, 1.0, 0.0, 1.0, 1.0, 1.0, 1.0, 1.0, 0.0, 0.0, 0.0, 0.0, 1.0, 0.0, 1.0, 0.0, 0.0, 1.0, 0.0, 1.0, 1.0, 0.1207, 0.0, 0.0, 0.0, 0.0, 1.0, 0.1207, 1.0, 0.5041, 0.0, 0.292, 0.0, 0.292, 1.0, 0.5041, 1.0, 1.0, 0.0, 1.0, 1.0, 0.0, 1.0, 0.0, 0.0, 1.0, 1.0, 1.0, 0.0, 0.0, 0.0, 0.0, 1.0, 0.0, 1.0, 0.0, 0.0, 1.0, 0.0, 1.0, 1.0, 1.0, 1.0, 1.0, 0.0, 0.0, 0.0, 0.0, 1.0, 0.0, 1.0, 0.2553, 1.0, 0.2553, 0.0, 0.0, 0.0, 1.0, 0.0, 0.0, 0.0, 0.0, 1.0, 1.0, 1.0, 0.0, 1.0, 0.0, 0.0, 1.0, 0.0, 1.0, 1.0, 1.0, 0.0, 1.0, 1.0, 0.0, 1.0, 0.0, 0.0, 1.0, 1.0, 1.0, 0.0, 0.0, 0.0, 0.0, 1.0, 1.0, 0.0, 1.0, 1.0, 0.0, 1.0, 0.0, 0.0, 1.0, 1.0, 1.0, 0.0, 0.0, 0.0, 0.0, 1.0, 0.4959, 0.0, 0.2553, 0.0, 0.2553, 1.0, 0.4959, 1.0, 0.0, 1.0, 0.0, 0.0, 1.0, 0.0, 1.0, 1.0, 1.0, 0.0, 0.8793, 0.0, 0.8793, 1.0, 1.0, 1.0, 1.0, 0.806, 1.0, 0.0, 0.7, 0.0, 0.634, 0.209, 0.666, 0.209, 0.734, 0.209, 0.766, 0.209, 0.834, 0.209, 0.866, 0.209, 0.934, 0.209, 0.966, 0.209, 0.966, 0.3045, 0.934, 0.3045, 0.866, 0.3045, 0.934, 0.5075, 0.966, 0.5075, 0.966, 0.603, 1.0, 0.0, 1.0, 1.0, 0.0, 1.0, 0.0, 0.0, 1.0, 1.0, 0.08264, 1.0, 0.0, 0.5791, 0.0, 0.0, 1.0, 0.0, 1.0, 0.0, 1.0, 1.0, 0.0, 1.0, 0.0, 0.0, 1.0, 0.0, 1.0, 1.0, 0.0, 1.0, 0.0, 0.0, 1.0, 0.0, 0.0, 0.0, 0.0, 0.5791, 0.08264, 1.0, 1.0, 1.0, 0.9713, 0.4117, 0.9305, 0.2396, 0.88, 0.1091, 0.8228, 0.02768, 0.762, 0.0, 0.0, 0.0, 0.0, 0.6154, 0.5, 0.6154, 0.6062, 1.0, 1.0, 1.0, 1.0, 0.6154, 1.0, 0.0, 0.0, 0.0, 0.0, 1.0, 1.0, 1.0, 0.166, 0.603, 0.134, 0.603, 0.134, 0.5075, 0.066, 0.3045, 0.034, 0.3045, 0.066, 0.5075, 0.066, 0.603, 0.034, 0.603, 0.0, 0.806, 0.3, 0.806, 0.334, 0.603, 0.334, 0.5075, 0.366, 0.5075, 0.366, 0.603, 0.415, 0.806, 0.434, 0.603, 0.434, 0.5075, 0.466, 0.5075, 0.466, 0.603, 0.534, 0.603, 0.534, 0.5075, 0.466, 0.3045, 0.434, 0.3045, 0.366, 0.3045, 0.334, 0.3045, 0.334, 0.209, 0.3, 0.0, 0.234, 0.209, 0.266, 0.209, 0.266, 0.3045, 0.234, 0.3045, 0.266, 0.5075, 0.266, 0.603, 0.234, 0.603, 0.234, 0.5075, 0.166, 0.3045, 0.134, 0.3045, 0.166, 0.5075, 0.0, 1.0, 0.0, 0.0, 1.0, 0.0, 1.0, 1.0, 1.0, 0.0, 0.0, 0.0, 0.3248, 1.0, 0.6752, 1.0, 0.0, 0.6154, 0.0, 0.0, 0.762, 0.0, 0.8228, 0.02768, 0.88, 0.1091, 0.9305, 0.2396, 0.9713, 0.4117, 1.0, 0.6154, 1.0, 1.0, 0.6062, 1.0, 0.5, 0.6154, 1.0, 0.0, 0.0, 0.0, 0.3248, 1.0, 0.6752, 1.0, 0.9305, 0.2396, 0.88, 0.1091, 0.8228, 0.02768, 0.762, 0.0, 0.0, 0.0, 0.0, 0.6154, 0.5, 0.6154, 0.6062, 1.0, 1.0, 1.0, 1.0, 0.6154, 0.9713, 0.4117, 0.708, 0.3894, 0.4959, 0.1773, 0.4959, 0.1773, 0.708, 0.3894, 0.066, 0.5875, 0.034, 0.5875, 0.0, 0.8375, 0.0, 0.1625, 0.034, 0.3375, 0.034, 0.4175, 0.066, 0.4175, 0.134, 0.3375, 0.134, 0.4175, 0.166, 0.5875, 0.134, 0.5875, 0.134, 0.6675, 0.066, 0.6675, 0.9305, 0.2396, 0.88, 0.1091, 0.8228, 0.02768, 0.762, 0.0, 0.0, 0.0, 0.0, 0.6154, 0.5, 0.6154, 0.6062, 1.0, 1.0, 1.0, 1.0, 0.6154, 0.9713, 0.4117, 0.0, 0.6154, 0.0, 0.0, 0.762, 0.0, 0.8228, 0.02768, 0.88, 0.1091, 0.9305, 0.2396, 0.9713, 0.4117, 1.0, 0.6154, 1.0, 1.0, 0.6062, 1.0, 0.5, 0.6154, 0.6752, 1.0, 0.3248, 1.0, 0.0, 0.0, 1.0, 0.0, 0.6752, 1.0, 1.0, 0.0, 0.0, 0.0, 0.3248, 1.0, 0.762, 0.0, 0.0, 0.0, 0.0, 0.6154, 0.5, 0.6154, 0.6062, 1.0, 1.0, 1.0, 1.0, 0.6154, 0.9713, 0.4117, 0.9305, 0.2396, 0.88, 0.1091, 0.8228, 0.02768, 0.4959, 0.0, 0.2553, 0.0, 0.2553, 1.0, 0.4959, 1.0, 0.0, 0.6154, 0.0, 0.0, 0.762, 0.0, 0.8228, 0.02768, 0.88, 0.1091, 0.9305, 0.2396, 0.9713, 0.4117, 1.0, 0.6154, 1.0, 1.0, 0.6062, 1.0, 0.5, 0.6154, 0.834, 0.5875, 0.766, 0.5875, 0.734, 0.5875, 0.734, 0.4175, 0.766, 0.4175, 0.766, 0.3375, 0.7, 0.1625, 0.834, 0.3375, 0.834, 0.4175, 0.866, 0.5875, 0.6062, 1.0, 1.0, 1.0, 1.0, 0.6154, 0.9713, 0.4117, 0.9305, 0.2396, 0.88, 0.1091, 0.8228, 0.02768, 0.762, 0.0, 0.0, 0.0, 0.0, 0.6154, 0.5, 0.6154, 0.0, 0.6154, 0.0, 0.0, 0.762, 0.0, 0.8228, 0.02768, 0.88, 0.1091, 0.9305, 0.2396, 0.9713, 0.4117, 1.0, 0.6154, 1.0, 1.0, 0.6062, 1.0, 0.5, 0.6154, 0.0, 1.0, 0.0, 0.0, 1.0, 0.0, 1.0, 1.0, 0.708, 0.0, 0.4959, 0.0, 0.4959, 1.0, 0.708, 1.0, 0.238, 0.0, 1.0, 0.0, 1.0, 0.6154, 0.5, 0.6154, 0.3938, 1.0, 0.0, 1.0, 0.0, 0.6154, 0.02873, 0.4117, 0.0695, 0.2396, 0.12, 0.1091, 0.1772, 0.02768, 0.3, 1.0, 0.7, 1.0, 1.0, 1.0, 1.0, 0.0, 0.0, 0.0, 0.0, 1.0, 1.0, 1.0, 0.6062, 1.0, 0.5, 0.6154, 0.0, 0.6154, 0.0, 0.0, 0.762, 0.0, 0.8228, 0.02768, 0.88, 0.1091, 0.9305, 0.2396, 0.9713, 0.4117, 1.0, 0.6154, 0.8793, 0.0, 0.708, 0.0, 0.708, 1.0, 0.8793, 1.0, 0.292, 0.0, 0.1207, 0.0, 0.1207, 1.0, 0.292, 1.0, 0.6752, 1.0, 1.0, 0.0, 0.0, 0.0, 0.3248, 1.0, 0.0, 1.0, 0.0, 0.0, 1.0, 0.0, 1.0, 1.0, 0.0, 1.0, 0.0, 0.0, 0.1089, 0.0, 0.3311, 0.0, 0.44, 0.0, 1.0, 0.0, 1.0, 1.0, 0.3311, 0.0, 0.1089, 0.0, 0.0, 0.0, 0.0, 1.0, 1.0, 1.0, 1.0, 0.0, 0.44, 0.0, 0.762, 0.0, 0.8228, 0.02768, 0.88, 0.1091, 0.9305, 0.2396, 0.9713, 0.4117, 1.0, 0.6154, 1.0, 1.0, 0.6062, 1.0, 0.5, 0.6154, 0.0, 0.6154, 0.0, 0.0, 1.0, 0.0, 0.0, 0.0, 0.3248, 1.0, 0.6752, 1.0, 1.0, 0.0, 0.7447, 0.0, 0.7447, 1.0, 1.0, 1.0, 1.0, 0.0, 1.0, 1.0, 0.0, 1.0, 0.0, 0.0, 1.0, 0.0, 1.0, 1.0, 0.0, 1.0, 0.0, 0.0, 1.0, 1.0, 0.0, 1.0, 0.0, 0.4209, 0.08264, 0.0, 1.0, 0.0, 0.708, 0.0, 0.4959, 0.0, 0.4959, 1.0, 0.708, 1.0, 0.0, 1.0, 1.0, 1.0, 1.0, 0.0, 0.0, 0.0, 1.0, 0.6154, 1.0, 0.0, 0.238, 0.0, 0.1772, 0.02768, 0.12, 0.1091, 0.0695, 0.2396, 0.02873, 0.4117, 0.0, 0.6154, 0.0, 1.0, 0.3938, 1.0, 0.5, 0.6154, 0.238, 0.0, 1.0, 0.0, 1.0, 0.6154, 0.5, 0.6154, 0.3938, 1.0, 0.0, 1.0, 0.0, 0.6154, 0.02873, 0.4117, 0.0695, 0.2396, 0.12, 0.1091, 0.1772, 0.02768, 0.02873, 0.4117, 0.0695, 0.2396, 0.12, 0.1091, 0.1772, 0.02768, 0.238, 0.0, 1.0, 0.0, 1.0, 0.6154, 0.5, 0.6154, 0.3938, 1.0, 0.0, 1.0, 0.0, 0.6154, 0.6752, 1.0, 1.0, 0.0, 0.0, 0.0, 0.3248, 1.0, 0.0, 1.0, 0.0, 0.0, 1.0, 0.0, 1.0, 1.0, 1.0, 0.0, 0.7447, 0.0, 0.7447, 1.0, 1.0, 1.0, 0.266, 0.5075, 0.234, 0.3045, 0.234, 0.209, 0.3, 0.0, 0.0, 0.0, 0.0, 0.806, 0.034, 0.603, 0.034, 0.5075, 0.066, 0.5075, 0.034, 0.3045, 0.034, 0.209, 0.066, 0.209, 0.066, 0.3045, 0.134, 0.5075, 0.166, 0.5075, 0.134, 0.3045, 0.134, 0.209, 0.166, 0.209, 0.166, 0.3045, 0.234, 0.5075, 0.2553, 0.0, 0.0, 0.0, 0.0, 1.0, 0.2553, 1.0, 0.2553, 0.04497, 0.0, 0.0, 0.0, 0.0, 0.2553, 0.04497, 0.0, 0.0, 0.762, 0.0, 0.8228, 0.02768, 0.88, 0.1091, 0.9305, 0.2396, 0.9713, 0.4117, 1.0, 0.6154, 1.0, 1.0, 0.6062, 1.0, 0.5, 0.6154, 0.0, 0.6154, 0.8793, 0.0, 0.708, 0.0, 0.708, 1.0, 0.8793, 1.0, 0.0, 1.0, 0.3938, 1.0, 0.5, 0.6154, 1.0, 0.6154, 1.0, 0.0, 0.238, 0.0, 0.1772, 0.02768, 0.12, 0.1091, 0.0695, 0.2396, 0.02873, 0.4117, 0.0, 0.6154, 0.0, 0.0, 1.0, 0.0, 1.0, 1.0, 0.0, 1.0, 1.0, 1.0, 1.0, 0.0, 0.0, 0.0, 0.0, 1.0, 0.6752, 1.0, 1.0, 0.0, 0.0, 0.0, 0.3248, 1.0, 0.0, 0.0, 1.0, 0.0, 1.0, 1.0, 0.0, 1.0, 0.0, 0.0, 1.0, 0.0, 1.0, 1.0, 0.0, 1.0, 1.0, 0.0, 0.8793, 0.0, 0.8793, 1.0, 1.0, 1.0, 0.4959, 0.1773, 0.2553, 0.04497, 0.2553, 0.04497, 0.4959, 0.1773, 0.0, 0.0, 1.0, 0.0, 1.0, 1.0, 0.0, 1.0, 0.1772, 0.02768, 0.12, 0.1091, 0.0695, 0.2396, 0.02873, 0.4117, 0.0, 0.6154, 0.0, 1.0, 0.3938, 1.0, 0.5, 0.6154, 1.0, 0.6154, 1.0, 0.0, 0.238, 0.0, 0.6752, 1.0, 1.0, 0.0, 0.0, 0.0, 0.3248, 1.0, 1.0, 1.0, 0.0, 1.0, 0.0, 0.4209, 0.08264, 0.0, 1.0, 0.0, 1.0, 0.0, 0.0, 0.0, 0.3248, 1.0, 0.6752, 1.0, 0.12, 0.1091, 0.0695, 0.2396, 0.02873, 0.4117, 0.0, 0.6154, 0.0, 1.0, 0.3938, 1.0, 0.5, 0.6154, 1.0, 0.6154, 1.0, 0.0, 0.238, 0.0, 0.1772, 0.02768, 0.238, 0.0, 1.0, 0.0, 1.0, 0.6154, 0.5, 0.6154, 0.3938, 1.0, 0.0, 1.0, 0.0, 0.6154, 0.02873, 0.4117, 0.0695, 0.2396, 0.12, 0.1091, 0.1772, 0.02768, 1.0, 0.0, 0.0, 0.0, 0.3248, 1.0, 0.6752, 1.0, 0.5041, 0.0, 0.292, 0.0, 0.292, 1.0, 0.5041, 1.0, 0.0, 0.0, 1.0, 0.0, 1.0, 1.0, 0.0, 1.0, 0.0, 1.0, 0.0, 0.0, 1.0, 0.0, 1.0, 1.0, 0.2553, 0.0, 0.0, 0.0, 0.0, 1.0, 0.2553, 1.0, 1.0, 0.0, 0.0, 0.0, 0.0, 1.0, 0.1089, 1.0, 0.3311, 1.0, 0.44, 1.0, 1.0, 1.0, 0.0, 0.0, 1.0, 0.0, 1.0, 1.0, 0.0, 1.0, 0.0, 0.0, 1.0, 0.0, 1.0, 1.0, 0.0, 1.0, 0.292, 0.0, 0.1207, 0.0, 0.1207, 1.0, 0.292, 1.0, 0.0, 1.0, 0.0, 0.0, 1.0, 0.0, 1.0, 1.0, 1.0, 0.0, 0.0, 0.0, 0.3248, 1.0, 0.6752, 1.0, 0.6752, 1.0, 0.3248, 1.0, 0.0, 0.0, 1.0, 0.0, 1.0, 0.0, 0.0, 0.0, 0.3248, 1.0, 0.6752, 1.0, 1.0, 0.0, 0.0, 0.0, 0.0, 1.0, 1.0, 1.0, 1.0, 0.0, 0.0, 0.0, 0.0, 1.0, 1.0, 1.0, 0.0, 0.0, 1.0, 0.0, 1.0, 1.0, 0.0, 1.0, 1.0, 0.0, 0.0, 0.0, 0.0, 1.0, 1.0, 1.0, 0.708, 0.0, 0.4959, 0.0, 0.4959, 1.0, 0.708, 1.0, 0.0, 1.0, 0.0, 0.0, 1.0, 0.0, 1.0, 1.0, 1.0, 0.0, 0.0, 0.0, 0.0, 0.5791, 0.08264, 1.0, 1.0, 1.0, 0.0, 1.0, 0.0, 0.0, 1.0, 0.0, 1.0, 1.0, 1.0, 1.0, 1.0, 0.0, 0.0, 0.0, 0.0, 1.0, 0.12, 0.1091, 0.0695, 0.2396, 0.02873, 0.4117, 0.0, 0.6154, 0.0, 1.0, 0.3938, 1.0, 0.5, 0.6154, 1.0, 0.6154, 1.0, 0.0, 0.238, 0.0, 0.1772, 0.02768, 1.0, 0.0, 0.0, 0.0, 0.0, 1.0, 1.0, 1.0, 1.0, 0.0, 0.0, 0.0, 0.0, 1.0, 1.0, 1.0, 0.0, 0.0, 0.0, 1.0, 1.0, 1.0, 1.0, 0.0, 0.0, 0.0, 0.0, 1.0, 1.0, 1.0, 1.0, 0.0, 1.0, 0.0, 0.0, 0.0, 0.0, 1.0, 1.0, 1.0, 0.0, 0.0, 0.0, 1.0, 1.0, 1.0, 1.0, 0.0, 1.0, 0.0, 0.0, 0.0, 0.0, 1.0, 1.0, 1.0, 0.0, 0.0, 0.0, 1.0, 1.0, 1.0, 1.0, 0.0, 1.0, 0.0, 0.0, 0.0, 0.0, 1.0, 1.0, 1.0, 0.5041, 0.0, 0.292, 0.0, 0.292, 1.0, 0.5041, 1.0, 0.0, 0.0, 0.0, 1.0, 1.0, 1.0, 1.0, 0.0, 0.2553, 0.0, 0.0, 0.0, 0.0, 1.0, 0.2553, 1.0, 1.0, 0.0, 0.6752, 1.0, 0.3248, 1.0, 0.0, 0.0, 1.0, 0.0, 0.6752, 1.0, 0.3248, 1.0, 0.0, 0.0, 0.292, 0.0, 0.1207, 0.0, 0.1207, 1.0, 0.292, 1.0, 1.0, 0.0, 0.6752, 1.0, 0.3248, 1.0, 0.0, 0.0, 1.0, 0.0, 0.6752, 1.0, 0.3248, 1.0, 0.0, 0.0, 1.0, 1.0, 1.0, 0.0, 0.0, 0.0, 0.0, 1.0, 1.0, 0.0, 0.6752, 1.0, 0.3248, 1.0, 0.0, 0.0, 1.0, 1.0, 1.0, 0.0, 0.0, 0.0, 0.0, 1.0, 0.0, 0.0, 0.0, 1.0, 1.0, 1.0, 1.0, 0.0, 1.0, 1.0, 1.0, 0.0, 0.0, 0.0, 0.0, 1.0, 1.0, 0.0, 0.0, 0.0, 0.0, 1.0, 1.0, 1.0, 1.0, 1.0, 1.0, 0.0, 0.0, 0.0, 0.0, 1.0, 1.0, 1.0, 1.0, 0.0, 0.0, 0.0, 0.0, 1.0, 0.1207, 0.669, 0.0, 1.0, 0.0, 1.0, 0.1207, 0.669, 0.0, 0.0, 0.0, 1.0, 1.0, 1.0, 1.0, 0.0, 0.5041, 0.1773, 0.292, 0.3894, 0.292, 0.3894, 0.5041, 0.1773, 0.6752, 1.0, 1.0, 0.0, 0.0, 0.0, 0.3248, 1.0, 0.6752, 1.0, 1.0, 0.0, 0.0, 0.0, 0.3248, 1.0, 1.0, 1.0, 1.0, 0.0, 0.0, 0.0, 0.0, 1.0, 0.6752, 1.0, 1.0, 0.0, 0.0, 0.0, 0.3248, 1.0, 0.7447, 0.04497, 0.5041, 0.1773, 0.5041, 0.1773, 0.7447, 0.04497, 0.2553, 0.0, 0.0, 0.0, 0.0, 1.0, 0.2553, 1.0, 1.0, 0.0, 0.7447, 0.0, 0.7447, 1.0, 1.0, 1.0, 0.0, 0.0, 0.0, 1.0, 1.0, 1.0, 1.0, 0.0, 0.0, 0.0, 0.0, 1.0, 1.0, 1.0, 1.0, 0.0, 0.0, 1.0, 0.0, 0.0, 1.0, 0.0, 1.0, 1.0, 0.0, 1.0, 0.0, 0.0, 1.0, 0.0, 1.0, 1.0, 0.0, 1.0, 1.0, 1.0, 1.0, 0.0, 0.0, 0.0, 1.0, 1.0, 1.0, 0.0, 0.0, 0.0, 0.0, 1.0, 0.0, 1.0, 0.0, 0.0, 1.0, 0.0, 1.0, 1.0, 0.0, 1.0, 0.0, 0.0, 1.0, 0.0, 1.0, 1.0, 0.0, 1.0, 0.0, 0.0, 1.0, 0.0, 1.0, 1.0, 0.0, 1.0, 1.0, 1.0, 1.0, 0.0, 0.0, 0.0, 0.0, 1.0, 1.0, 1.0, 1.0, 0.0, 0.0, 0.0, 0.0, 1.0, 0.0, 0.0, 1.0, 0.0, 1.0, 1.0, 0.0, 0.0, 0.0, 1.0, 1.0, 1.0, 1.0, 0.0, 1.0, 0.0, 0.6752, 1.0, 0.3248, 1.0, 0.0, 0.0, 0.0, 1.0, 1.0, 1.0, 1.0, 0.0, 0.0, 0.0, 1.0, 0.0, 0.6752, 1.0, 0.3248, 1.0, 0.0, 0.0, 1.0, 0.0, 0.0, 0.0, 0.0, 1.0, 1.0, 1.0, 0.1207, 0.669, 0.0, 1.0, 0.0, 1.0, 0.1207, 0.669, 0.5041, 0.1773, 0.292, 0.3894, 0.292, 0.3894, 0.5041, 0.1773, 1.0, 0.0, 0.6752, 1.0, 0.3248, 1.0, 0.0, 0.0, 0.4959, 0.0, 0.2553, 0.0, 0.2553, 1.0, 0.4959, 1.0, 0.6752, 1.0, 1.0, 0.0, 0.0, 0.0, 0.3248, 1.0, 0.3063, 0.0, 0.0, 0.5, 0.3063, 1.0, 1.0, 1.0, 1.0, 0.7576, 0.2438, 0.7576, 0.2438, 0.2424, 1.0, 0.2424, 1.0, 0.0, 0.292, 0.0, 0.1207, 0.0, 0.1207, 1.0, 0.292, 1.0, 0.0, 1.0, 0.0, 0.0, 1.0, 0.0, 1.0, 1.0, 1.0, 0.6154, 1.0, 0.0, 0.238, 0.0, 0.1772, 0.02768, 0.12, 0.1091, 0.0695, 0.2396, 0.02873, 0.4117, 0.0, 0.6154, 0.0, 1.0, 0.3938, 1.0, 0.5, 0.6154, 1.0, 1.0, 1.0, 0.0, 0.0, 0.0, 0.0, 1.0, 1.0, 1.0, 1.0, 0.0, 0.0, 0.0, 0.0, 1.0, 1.0, 0.0, 0.6752, 1.0, 0.3248, 1.0, 0.0, 0.0, 0.3219, 0.1577, 0.2489, 0.1577, 0.2489, 0.0, 0.2146, 0.0, 0.2146, 0.1577, 0.1416, 0.1577, 0.1416, 0.0, 0.1073, 0.0, 0.1073, 0.1577, 0.03433, 0.1577, 0.03433, 0.0, 0.0, 0.0, 0.0, 1.0, 1.0, 1.0, 1.0, 0.0, 0.9657, 0.0, 0.9657, 0.1577, 0.8927, 0.1577, 0.8927, 0.0, 0.8584, 0.0, 0.8584, 0.1577, 0.7854, 0.1577, 0.7854, 0.0, 0.7511, 0.0, 0.7511, 0.1577, 0.6781, 0.1577, 0.6781, 0.0, 0.6438, 0.0, 0.6438, 0.1577, 0.5708, 0.1577, 0.5708, 0.0, 0.5365, 0.0, 0.5365, 0.1577, 0.4635, 0.1577, 0.4635, 0.0, 0.4292, 0.0, 0.4292, 0.1577, 0.3562, 0.1577, 0.3562, 0.0, 0.3219, 0.0, 1.0, 1.0, 0.0, 1.0, 0.0, 0.0, 1.0, 0.0, 1.0, 1.0, 0.0, 1.0, 0.0, 0.0, 1.0, 0.0, 0.7447, 0.04497, 0.5041, 0.1773, 0.5041, 0.1773, 0.7447, 0.04497, 1.0, 0.0, 0.7447, 0.04497, 0.7447, 0.04497, 1.0, 0.0, 0.0, 0.0, 1.0, 0.0, 1.0, 1.0, 0.0, 1.0, 0.0, 1.0, 1.0, 1.0, 1.0, 0.0, 0.0, 0.0, 1.0, 0.0, 1.0, 1.0, 0.0, 1.0, 0.0, 0.0, 0.6752, 1.0, 1.0, 0.0, 0.0, 0.0, 0.3248, 1.0, 1.0, 0.0, 0.7447, 0.0, 0.7447, 1.0, 1.0, 1.0, 0.6752, 1.0, 1.0, 0.0, 0.0, 0.0, 0.3248, 1.0, 0.6752, 1.0, 1.0, 0.0, 0.0, 0.0, 0.3248, 1.0, 1.0, 0.0, 0.0, 0.0, 0.0, 1.0, 1.0, 1.0, 1.0, 0.0, 0.0, 0.0, 0.0, 1.0, 1.0, 1.0, 1.0, 0.0, 0.8793, 0.0, 0.8793, 1.0, 1.0, 1.0, 1.0, 1.0, 1.0, 0.0, 0.0, 0.0, 0.0, 1.0, 0.0, 0.0, 1.0, 0.0, 1.0, 1.0, 0.0, 1.0, 0.0, 0.0, 1.0, 0.0, 1.0, 1.0, 0.0, 1.0, 0.0, 0.0, 0.0, 1.0, 0.03433, 1.0, 0.03433, 0.7959, 0.1073, 0.7959, 0.1073, 1.0, 0.1416, 1.0, 0.1416, 0.7959, 0.2146, 0.7959, 0.2146, 1.0, 0.2489, 1.0, 0.2489, 0.7959, 0.3219, 0.7959, 0.3219, 1.0, 0.3562, 1.0, 0.3562, 0.7959, 0.4292, 0.7959, 0.4292, 1.0, 0.4635, 1.0, 0.4635, 0.7959, 0.5365, 0.7959, 0.5365, 1.0, 0.5708, 1.0, 0.5708, 0.7959, 0.6438, 0.7959, 0.6438, 1.0, 0.6781, 1.0, 0.6781, 0.7959, 0.7511, 0.7959, 0.7511, 1.0, 0.7854, 1.0, 0.7854, 0.7959, 0.8584, 0.7959, 0.8584, 1.0, 0.8927, 1.0, 0.8927, 0.7959, 0.9657, 0.7959, 0.9657, 1.0, 1.0, 1.0, 1.0, 0.0, 0.866, 0.209, 0.866, 0.3045, 0.934, 0.3045, 0.934, 0.209, 0.0, 0.0, 1.0, 0.0, 1.0, 1.0, 0.0, 1.0, 1.0, 0.0, 0.8793, 0.0, 0.8793, 1.0, 1.0, 1.0, 0.0, 0.0, 0.0, 1.0, 1.0, 1.0, 1.0, 0.0, 0.292, 0.3894, 0.1207, 0.669, 0.1207, 0.669, 0.292, 0.3894, 1.0, 0.0, 1.0, 1.0, 0.0, 1.0, 0.0, 0.0, 1.0, 1.0, 0.0, 1.0, 0.0, 0.0, 1.0, 0.0, 0.4292, 1.0, 0.4292, 0.7959, 0.3562, 0.7959, 0.3562, 1.0, 0.3219, 1.0, 0.3219, 0.7959, 0.2489, 0.7959, 0.2489, 1.0, 0.2146, 1.0, 0.2146, 0.7959, 0.1416, 0.7959, 0.1416, 1.0, 0.1073, 1.0, 0.1073, 0.7959, 0.03433, 0.7959, 0.03433, 1.0, 0.0, 1.0, 0.0, 0.0, 1.0, 0.0, 1.0, 1.0, 0.9657, 1.0, 0.9657, 0.7959, 0.8927, 0.7959, 0.8927, 1.0, 0.8584, 1.0, 0.8584, 0.7959, 0.7854, 0.7959, 0.7854, 1.0, 0.7511, 1.0, 0.7511, 0.7959, 0.6781, 0.7959, 0.6781, 1.0, 0.6438, 1.0, 0.6438, 0.7959, 0.5708, 0.7959, 0.5708, 1.0, 0.5365, 1.0, 0.5365, 0.7959, 0.4635, 0.7959, 0.4635, 1.0, 1.0, 0.0, 0.08264, 0.0, 0.0, 0.4209, 0.0, 1.0, 1.0, 1.0, 1.0, 0.0, 0.0, 0.0, 0.0, 0.5791, 0.08264, 1.0, 1.0, 1.0, 0.0, 1.0, 0.0, 0.0, 1.0, 0.0, 1.0, 1.0, 0.6752, 1.0, 1.0, 0.0, 0.0, 0.0, 0.3248, 1.0, 0.0, 0.0, 1.0, 0.0, 1.0, 1.0, 0.0, 1.0, 0.1207, 0.0, 0.0, 0.0, 0.0, 1.0, 0.1207, 1.0, 1.0, 0.0, 0.08264, 0.0, 0.0, 0.4209, 0.0, 1.0, 1.0, 1.0, 1.0, 1.0, 0.6062, 1.0, 0.5, 0.6154, 0.0, 0.6154, 0.0, 0.0, 0.762, 0.0, 0.8228, 0.02768, 0.88, 0.1091, 0.9305, 0.2396, 0.9713, 0.4117, 1.0, 0.6154, 0.0, 1.0, 0.0, 0.0, 1.0, 0.0, 1.0, 1.0, 0.0, 1.0, 0.0, 0.0, 1.0, 0.0, 1.0, 1.0, 1.0, 0.0, 0.0, 0.0, 0.0, 1.0, 1.0, 1.0, 0.0, 0.0, 1.0, 0.0, 1.0, 1.0, 0.0, 1.0, 1.0, 1.0, 0.0, 1.0, 0.0, 0.0, 1.0, 0.0, 1.0, 0.0, 0.6752, 1.0, 0.3248, 1.0, 0.0, 0.0, 1.0, 0.0, 0.0, 0.0, 0.3248, 1.0, 0.6752, 1.0, 0.708, 0.0, 0.4959, 0.0, 0.4959, 1.0, 0.708, 1.0, 0.2438, 0.2424, 0.2438, 0.7576, 1.0, 0.7576, 1.0, 1.0, 0.3063, 1.0, 0.0, 0.5, 0.3063, 0.0, 1.0, 0.0, 1.0, 0.2424, 0.08264, 0.0, 0.0, 0.4209, 0.0, 1.0, 1.0, 1.0, 1.0, 0.0, 0.8793, 0.0, 0.708, 0.0, 0.708, 1.0, 0.8793, 1.0, 0.292, 0.0, 0.1207, 0.0, 0.1207, 1.0, 0.292, 1.0, 0.6752, 1.0, 0.3248, 1.0, 0.0, 0.0, 1.0, 0.0, 1.0, 0.0, 0.0, 0.0, 0.3248, 1.0, 0.6752, 1.0, 1.0, 0.0, 0.0, 0.0, 0.3248, 1.0, 0.6752, 1.0, 0.12, 0.1091, 0.0695, 0.2396, 0.02873, 0.4117, 0.0, 0.6154, 0.0, 1.0, 0.3938, 1.0, 0.5, 0.6154, 1.0, 0.6154, 1.0, 0.0, 0.238, 0.0, 0.1772, 0.02768, 1.0, 1.0, 0.0, 1.0, 0.0, 0.4209, 0.08264, 0.0, 1.0, 0.0, 1.0, 1.0, 0.0, 1.0, 0.0, 0.4209, 0.08264, 0.0, 1.0, 0.0, 0.213, 0.2015, 0.0, 0.2015, 0.0, 0.0, 0.3247, 0.0, 0.3506, 0.00906, 0.375, 0.03572, 0.3965, 0.07844, 0.4138, 0.1348, 0.4261, 0.2015, 0.4261, 0.3274, 0.5739, 0.3274, 0.5739, 0.2015, 0.5862, 0.1348, 0.6035, 0.07844, 0.625, 0.03572, 0.6494, 0.00906, 0.6753, 0.0, 1.0, 0.0, 1.0, 0.2015, 0.787, 0.2015, 0.5, 1.0, 1.0, 1.0, 0.0, 1.0, 0.0, 0.4209, 0.08264, 0.0, 1.0, 0.0, 0.0, 1.0, 1.0, 1.0, 1.0, 0.0, 0.0, 0.0, 1.0, 0.0, 0.08264, 0.0, 0.0, 0.4209, 0.0, 1.0, 1.0, 1.0, 1.0, 1.0, 0.0, 1.0, 0.0, 0.4209, 0.08264, 0.0, 1.0, 0.0, 0.8793, 0.0, 0.708, 0.0, 0.708, 1.0, 0.8793, 1.0, 1.0, 0.0, 0.08264, 0.0, 0.0, 0.4209, 0.0, 1.0, 1.0, 1.0, 1.0, 1.0, 0.08264, 1.0, 0.0, 0.5791, 0.0, 0.0, 1.0, 0.0, 0.8793, 0.0, 0.708, 0.0, 0.708, 1.0, 0.8793, 1.0, 0.6752, 1.0, 0.3248, 1.0, 0.0, 0.0, 1.0, 0.0, 0.238, 0.0, 1.0, 0.0, 1.0, 0.6154, 0.5, 0.6154, 0.3938, 1.0, 0.0, 1.0, 0.0, 0.6154, 0.02873, 0.4117, 0.0695, 0.2396, 0.12, 0.1091, 0.1772, 0.02768, 0.2553, 0.04497, 0.0, 0.0, 0.0, 0.0, 0.2553, 0.04497, 0.6752, 1.0, 0.3248, 1.0, 0.0, 0.0, 1.0, 0.0, 1.0, 0.0, 0.0, 0.0, 0.0, 0.5791, 0.08264, 1.0, 1.0, 1.0, 1.0, 0.0, 0.0, 0.0, 0.0, 1.0, 1.0, 1.0, 0.08264, 1.0, 0.0, 0.5791, 0.0, 0.0, 1.0, 0.0, 1.0, 1.0, 1.0, 0.0, 1.0, 1.0, 0.0, 1.0, 0.0, 0.0, 0.8927, 0.3471, 0.8927, 0.0, 0.9657, 0.0, 0.9657, 0.3471, 1.0, 0.3471, 1.0, 0.6529, 0.9657, 0.6529, 0.9657, 1.0, 0.8927, 1.0, 0.8927, 0.6529, 0.8584, 0.6529, 0.8584, 1.0, 0.7854, 1.0, 0.7854, 0.6529, 0.7511, 0.6529, 0.7511, 1.0, 0.6781, 1.0, 0.6781, 0.6529, 0.6438, 0.6529, 0.6438, 1.0, 0.5708, 1.0, 0.5708, 0.6529, 0.5365, 0.6529, 0.5365, 1.0, 0.4635, 1.0, 0.4635, 0.6529, 0.4292, 0.6529, 0.4292, 1.0, 0.3562, 1.0, 0.3562, 0.6529, 0.3219, 0.6529, 0.3219, 1.0, 0.2489, 1.0, 0.2489, 0.6529, 0.2146, 0.6529, 0.2146, 1.0, 0.1416, 1.0, 0.1416, 0.6529, 0.1073, 0.6529, 0.1073, 1.0, 0.03433, 1.0, 0.03433, 0.6529, 0.0, 0.6529, 0.0, 0.3471, 0.03433, 0.3471, 0.03433, 0.0, 0.1073, 0.0, 0.1073, 0.3471, 0.1416, 0.3471, 0.1416, 0.0, 0.2146, 0.0, 0.2146, 0.3471, 0.2489, 0.3471, 0.2489, 0.0, 0.3219, 0.0, 0.3219, 0.3471, 0.3562, 0.3471, 0.3562, 0.0, 0.4292, 0.0, 0.4292, 0.3471, 0.4635, 0.3471, 0.4635, 0.0, 0.5365, 0.0, 0.5365, 0.3471, 0.5708, 0.3471, 0.5708, 0.0, 0.6438, 0.0, 0.6438, 0.3471, 0.6781, 0.3471, 0.6781, 0.0, 0.7511, 0.0, 0.7511, 0.3471, 0.7854, 0.3471, 0.7854, 0.0, 0.8584, 0.0, 0.8584, 0.3471, 1.0, 0.0, 0.0, 0.0, 0.3248, 1.0, 0.6752, 1.0, 0.6752, 1.0, 0.3248, 1.0, 0.0, 0.0, 1.0, 0.0, 0.0, 0.0, 0.0, 1.0, 1.0, 1.0, 1.0, 0.0, 0.6752, 1.0, 0.3248, 1.0, 0.0, 0.0, 1.0, 0.0, 0.0, 0.0, 1.0, 0.0, 1.0, 1.0, 0.0, 1.0, 0.0, 0.0, 1.0, 0.0, 1.0, 1.0, 0.0, 1.0, 0.6752, 1.0, 0.3248, 1.0, 0.0, 0.0, 1.0, 0.0, 0.08264, 1.0, 0.0, 0.5791, 0.0, 0.0, 1.0, 0.0, 1.0, 1.0, 1.0, 0.0, 0.0, 0.0, 0.0, 0.5791, 0.08264, 1.0, 1.0, 1.0, 0.2553, 0.0, 0.0, 0.0, 0.0, 1.0, 0.2553, 1.0, 0.6752, 1.0, 0.3248, 1.0, 0.0, 0.0, 1.0, 0.0, 1.0, 0.0, 0.0, 0.0, 0.3248, 1.0, 0.6752, 1.0, 1.0, 0.0, 0.0, 0.0, 0.0, 0.5791, 0.08264, 1.0, 1.0, 1.0, 1.0, 0.0, 0.0, 0.0, 0.0, 1.0, 1.0, 1.0, 0.0, 0.0, 0.0, 1.0, 1.0, 1.0, 1.0, 0.0, 1.0, 0.0, 0.7447, 0.0, 0.7447, 1.0, 1.0, 1.0, 0.6752, 1.0, 0.3248, 1.0, 0.0, 0.0, 1.0, 0.0, 1.0, 0.0, 0.6752, 1.0, 0.3248, 1.0, 0.0, 0.0, 0.0, 0.0, 1.0, 0.0, 1.0, 1.0, 0.0, 1.0, 0.0, 1.0, 1.0, 1.0, 1.0, 0.7625, 0.9111, 0.7125, 0.44, 0.7125, 0.44, 0.2875, 0.9111, 0.2875, 1.0, 0.2375, 1.0, 0.0, 0.0, 0.0, 1.0, 0.0, 0.8793, 0.0, 0.8793, 1.0, 1.0, 1.0, 0.6752, 1.0, 0.3248, 1.0, 0.0, 0.0, 1.0, 0.0, 0.8413, 1.0, 0.0, 1.0, 0.0, 0.0, 1.0, 0.0, 1.0, 0.8261, 0.0, 0.0, 1.0, 0.0, 1.0, 1.0, 0.0, 1.0, 0.6752, 1.0, 0.3248, 1.0, 0.0, 0.0, 1.0, 0.0, 1.0, 0.0, 0.0, 0.0, 0.0, 1.0, 1.0, 1.0, 0.3, 0.0, 0.7, 0.0, 1.0, 0.0, 1.0, 1.0, 0.0, 1.0, 0.0, 0.0, 1.0, 0.0, 0.0, 0.0, 0.0, 1.0, 1.0, 1.0, 0.0, 0.0, 0.0, 1.0, 1.0, 1.0, 1.0, 0.0, 0.0, 0.0, 0.0, 1.0, 1.0, 1.0, 1.0, 0.0, 0.0, 0.0, 0.0, 1.0, 1.0, 1.0, 1.0, 0.0, 0.0, 1.0, 0.0, 0.0, 1.0, 0.0, 1.0, 1.0, 1.0, 0.0, 0.6752, 1.0, 0.3248, 1.0, 0.0, 0.0, 0.0, 0.0, 0.0, 1.0, 1.0, 1.0, 1.0, 0.0, 0.0, 0.0, 1.0, 0.0, 1.0, 1.0, 0.0, 1.0, 1.0, 0.0, 0.0, 0.0, 0.0, 1.0, 1.0, 1.0, 0.0, 0.0, 1.0, 0.0, 1.0, 1.0, 0.0, 1.0, 0.0, 1.0, 0.0, 0.0, 1.0, 0.0, 1.0, 1.0, 0.0, 0.0, 0.0, 1.0, 1.0, 1.0, 1.0, 0.0, 0.0, 0.0, 0.0, 1.0, 1.0, 1.0, 1.0, 0.0, 1.0, 0.0, 0.0, 0.0, 0.0, 1.0, 1.0, 1.0, 0.708, 0.3894, 0.4959, 0.1773, 0.4959, 0.1773, 0.708, 0.3894, 0.0, 1.0, 0.0, 0.0, 1.0, 0.0, 1.0, 1.0, 0.0, 1.0, 0.0, 0.0, 1.0, 0.0, 1.0, 1.0, 1.0, 1.0, 1.0, 0.0, 0.0, 0.0, 0.0, 1.0, 1.0, 1.0, 1.0, 0.0, 0.0, 0.0, 0.0, 1.0, 1.0, 1.0, 1.0, 0.0, 0.0, 0.0, 0.0, 1.0, 0.0, 0.0, 0.0, 1.0, 1.0, 1.0, 1.0, 0.0, 0.0, 1.0, 0.0, 0.0, 1.0, 0.0, 1.0, 1.0, 0.0, 1.0, 0.0, 0.0, 1.0, 0.0, 1.0, 1.0, 0.0, 1.0, 1.0, 1.0, 1.0, 0.0, 0.0, 0.0, 0.0, 1.0, 1.0, 1.0, 1.0, 0.0, 0.0, 0.0, 0.8584, 0.8423, 0.8584, 1.0, 0.8927, 1.0, 0.8927, 0.8423, 0.9657, 0.8423, 0.9657, 1.0, 1.0, 1.0, 1.0, 0.0, 0.0, 0.0, 0.0, 1.0, 0.03433, 1.0, 0.03433, 0.8423, 0.1073, 0.8423, 0.1073, 1.0, 0.1416, 1.0, 0.1416, 0.8423, 0.2146, 0.8423, 0.2146, 1.0, 0.2489, 1.0, 0.2489, 0.8423, 0.3219, 0.8423, 0.3219, 1.0, 0.3562, 1.0, 0.3562, 0.8423, 0.4292, 0.8423, 0.4292, 1.0, 0.4635, 1.0, 0.4635, 0.8423, 0.5365, 0.8423, 0.5365, 1.0, 0.5708, 1.0, 0.5708, 0.8423, 0.6438, 0.8423, 0.6438, 1.0, 0.6781, 1.0, 0.6781, 0.8423, 0.7511, 0.8423, 0.7511, 1.0, 0.7854, 1.0, 0.7854, 0.8423, 1.0, 0.0, 0.6752, 1.0, 0.3248, 1.0, 0.0, 0.0, 0.0, 1.0, 0.0, 0.0, 1.0, 0.0, 1.0, 1.0, 0.708, 0.0, 0.4959, 0.0, 0.4959, 1.0, 0.708, 1.0, 1.0, 0.0, 1.0, 0.2475, 0.9259, 0.2475, 0.9259, 0.7525, 1.0, 0.7525, 1.0, 1.0, 0.0, 1.0, 0.0, 0.7525, 0.07407, 0.7525, 0.07407, 0.2475, 0.0, 0.2475, 0.0, 0.0, 1.0, 1.0, 0.0, 1.0, 0.0, 0.0, 1.0, 0.0, 1.0, 1.0, 1.0, 0.0, 0.0, 0.0, 0.0, 1.0, 0.7447, 0.0, 0.5041, 0.0, 0.5041, 1.0, 0.7447, 1.0, 0.0, 1.0, 0.0, 0.0, 1.0, 0.0, 1.0, 1.0, 1.0, 0.0, 0.6752, 1.0, 0.3248, 1.0, 0.0, 0.0, 1.0, 0.0, 1.0, 1.0, 0.0, 1.0, 0.0, 0.0, 1.0, 1.0, 1.0, 0.0, 0.0, 0.0, 0.0, 1.0, 0.0, 1.0, 0.0, 0.0, 1.0, 0.0, 1.0, 1.0, 1.0, 0.0, 1.0, 1.0, 0.0, 1.0, 0.0, 0.0, 0.0, 1.0, 1.0, 1.0, 1.0, 0.0, 0.0, 0.0, 0.44, 1.0, 0.3311, 1.0, 0.1089, 1.0, 0.0, 1.0, 0.0, 0.0, 1.0, 0.0, 1.0, 1.0, 0.0, 1.0, 1.0, 1.0, 1.0, 0.0, 0.0, 0.0, 1.0, 0.0, 1.0, 1.0, 0.0, 1.0, 0.0, 0.0, 1.0, 1.0, 1.0, 0.0, 0.0, 0.0, 0.0, 1.0, 1.0, 0.0, 1.0, 1.0, 0.0, 1.0, 0.0, 0.0, 1.0, 1.0, 1.0, 0.0, 0.0, 0.0, 0.0, 1.0, 1.0, 0.0, 1.0, 1.0, 0.0, 1.0, 0.0, 0.0, 1.0, 1.0, 1.0, 0.0, 0.0, 0.0, 0.0, 1.0, 1.0, 1.0, 1.0, 0.0, 0.0, 0.0, 0.0, 1.0, 1.0, 0.0, 0.0, 0.0, 0.0, 1.0, 1.0, 1.0, 0.708, 0.0, 0.4959, 0.0, 0.4959, 1.0, 0.708, 1.0, 1.0, 1.0, 1.0, 0.0, 0.0, 0.0, 0.0, 1.0, 1.0, 0.0, 1.0, 1.0, 0.0, 1.0, 0.0, 0.0, 1.0, 0.0, 0.0, 0.0, 0.0, 1.0, 1.0, 1.0, 1.0, 0.0, 1.0, 1.0, 0.0, 1.0, 0.0, 0.0, 1.0, 1.0, 1.0, 0.0, 0.0, 0.0, 0.0, 1.0, 1.0, 1.0, 1.0, 0.0, 0.0, 0.0, 0.0, 1.0, 1.0, 1.0, 1.0, 0.0, 0.0, 0.0, 0.0, 1.0, 1.0, 0.0, 1.0, 1.0, 0.0, 1.0, 0.0, 0.0, 1.0, 0.0, 1.0, 1.0, 0.0, 1.0, 0.0, 0.0, 1.0, 1.0, 1.0, 0.0, 0.0, 0.0, 0.0, 1.0, 1.0, 0.0, 1.0, 1.0, 0.0, 1.0, 0.0, 0.0, 1.0, 0.0, 1.0, 1.0, 0.0, 1.0, 0.0, 0.0, 0.6752, 1.0, 1.0, 0.0, 0.0, 0.0, 0.3248, 1.0, 1.0, 0.0, 1.0, 1.0, 0.0, 1.0, 0.0, 0.0, 1.0, 0.0, 1.0, 1.0, 0.0, 1.0, 0.0, 0.0, 1.0, 0.6154, 1.0, 0.0, 0.238, 0.0, 0.1772, 0.02768, 0.12, 0.1091, 0.0695, 0.2396, 0.02873, 0.4117, 0.0, 0.6154, 0.0, 1.0, 0.3938, 1.0, 0.5, 0.6154, 1.0, 1.0, 1.0, 0.0, 0.0, 0.0, 0.0, 1.0, 1.0, 0.0, 1.0, 1.0, 0.0, 1.0, 0.0, 0.0, 0.08264, 0.0, 0.0, 0.4209, 0.0, 1.0, 1.0, 1.0, 1.0, 0.0, 0.0, 0.0, 1.0, 0.0, 1.0, 1.0, 0.0, 1.0, 0.415, 0.806, 0.366, 0.603, 0.334, 0.603, 0.3, 0.806, 0.0, 0.0, 1.0, 0.0, 1.0, 1.0, 0.0, 1.0, 0.3, 1.0, 0.0, 1.0, 0.0, 0.0, 1.0, 0.0, 1.0, 1.0, 0.7, 1.0, 0.0, 0.0, 1.0, 0.0, 1.0, 1.0, 0.0, 1.0, 0.534, 0.603, 0.466, 0.603, 0.434, 0.603, 0.415, 0.806, 0.415, 1.0, 0.585, 1.0, 0.585, 0.806, 0.7, 0.806, 0.634, 0.603, 0.634, 0.5075, 0.566, 0.3045, 0.534, 0.3045, 0.534, 0.5075, 0.566, 0.5075, 0.566, 0.603, 0.762, 0.0, 0.0, 0.0, 0.0, 0.6154, 0.5, 0.6154, 0.6062, 1.0, 1.0, 1.0, 1.0, 0.6154, 0.9713, 0.4117, 0.9305, 0.2396, 0.88, 0.1091, 0.8228, 0.02768, 0.08264, 1.0, 0.0, 0.5791, 0.0, 0.0, 1.0, 0.0, 1.0, 1.0, 0.238, 0.0, 1.0, 0.0, 1.0, 0.6154, 0.5, 0.6154, 0.3938, 1.0, 0.0, 1.0, 0.0, 0.6154, 0.02873, 0.4117, 0.0695, 0.2396, 0.12, 0.1091, 0.1772, 0.02768, 0.6752, 1.0, 0.3248, 1.0, 0.0, 0.0, 1.0, 0.0, 0.0, 0.6154, 0.0, 0.0, 0.762, 0.0, 0.8228, 0.02768, 0.88, 0.1091, 0.9305, 0.2396, 0.9713, 0.4117, 1.0, 0.6154, 1.0, 1.0, 0.6062, 1.0, 0.5, 0.6154, 0.6752, 1.0, 0.3248, 1.0, 0.0, 0.0, 1.0, 0.0, 0.0, 0.0, 1.0, 0.0, 1.0, 1.0, 0.0, 1.0, 0.08264, 0.0, 0.0, 0.4209, 0.0, 1.0, 1.0, 1.0, 1.0, 0.0, 0.0, 0.0, 1.0, 0.0, 1.0, 1.0, 0.0, 1.0, 0.2553, 0.0, 0.0, 0.0, 0.0, 1.0, 0.2553, 1.0, 0.6752, 1.0, 0.3248, 1.0, 0.0, 0.0, 1.0, 0.0, 0.534, 0.5075, 0.534, 0.3045, 0.534, 0.209, 0.566, 0.209, 0.566, 0.3045, 0.634, 0.5075, 0.666, 0.5075, 0.666, 0.603, 0.634, 0.603, 0.7, 0.806, 0.734, 0.603, 0.734, 0.5075, 0.766, 0.5075, 0.766, 0.603, 0.834, 0.603, 0.834, 0.5075, 0.834, 0.3045, 0.834, 0.209, 0.766, 0.209, 0.766, 0.3045, 0.734, 0.3045, 0.734, 0.209, 0.666, 0.209, 0.666, 0.3045, 0.634, 0.3045, 0.634, 0.209, 0.7, 0.0, 0.3, 0.0, 0.334, 0.209, 0.366, 0.209, 0.366, 0.3045, 0.434, 0.3045, 0.434, 0.209, 0.466, 0.209, 0.466, 0.3045, 1.0, 0.0, 0.0, 0.0, 0.3248, 1.0, 0.6752, 1.0, 1.0, 0.0, 0.8793, 0.0, 0.8793, 1.0, 1.0, 1.0, 0.762, 0.0, 0.0, 0.0, 0.0, 0.6154, 0.5, 0.6154, 0.6062, 1.0, 1.0, 1.0, 1.0, 0.6154, 0.9713, 0.4117, 0.9305, 0.2396, 0.88, 0.1091, 0.8228, 0.02768, 0.6752, 1.0, 1.0, 0.0, 0.0, 0.0, 0.3248, 1.0, 1.0, 1.0, 0.8793, 0.669, 0.8793, 0.669, 1.0, 1.0, 0.6752, 1.0, 0.3248, 1.0, 0.0, 0.0, 1.0, 0.0, 1.0, 1.0, 0.8793, 0.669, 0.8793, 0.669, 1.0, 1.0, 0.966, 0.5875, 0.934, 0.5875, 0.934, 0.6675, 0.966, 0.6675, 1.0, 0.8375, 0.7, 0.8375, 0.7, 1.0, 0.3, 1.0, 0.3, 0.8375, 0.0, 0.8375, 0.034, 0.5875, 0.034, 0.6675, 0.066, 0.6675, 0.134, 0.6675, 0.166, 0.6675, 0.166, 0.5875, 0.134, 0.4175, 0.166, 0.4175, 0.166, 0.3375, 0.134, 0.3375, 0.066, 0.4175, 0.066, 0.3375, 0.034, 0.3375, 0.0, 0.1625, 0.3, 0.1625, 0.266, 0.3375, 0.234, 0.3375, 0.234, 0.4175, 0.234, 0.5875, 0.234, 0.6675, 0.266, 0.6675, 0.266, 0.5875, 0.734, 0.5875, 0.734, 0.6675, 0.766, 0.6675, 0.766, 0.5875, 0.834, 0.5875, 0.834, 0.6675, 0.866, 0.6675, 0.866, 0.5875, 0.934, 0.4175, 0.966, 0.4175, 0.0, 1.0, 0.0, 0.0, 1.0, 0.0, 1.0, 1.0, 1.0, 0.2015, 1.0, 0.0, 0.6753, 0.0, 0.6494, 0.00906, 0.625, 0.03572, 0.6035, 0.07844, 0.5862, 0.1348, 0.5739, 0.2015, 0.5739, 0.3274, 0.4261, 0.3274, 0.4261, 0.2015, 0.4138, 0.1348, 0.3965, 0.07844, 0.375, 0.03572, 0.3506, 0.00906, 0.3247, 0.0, 0.0, 0.0, 0.0, 0.2015, 0.213, 0.2015, 0.5, 1.0, 0.787, 0.2015, 0.0, 0.0, 1.0, 0.0, 1.0, 1.0, 0.0, 1.0, 0.0, 1.0, 0.0, 0.0, 1.0, 0.0, 1.0, 1.0, 0.0, 1.0, 0.0, 0.0, 1.0, 0.0, 1.0, 1.0, 0.0, 1.0, 0.0, 0.0, 1.0, 0.0, 1.0, 1.0, 1.0, 1.0, 1.0, 0.0, 0.0, 0.0, 0.0, 1.0, 0.6752, 1.0, 1.0, 0.0, 0.0, 0.0, 0.3248, 1.0, 0.0, 1.0, 1.0, 1.0, 1.0, 0.0, 0.0, 0.0, 0.0, 0.0, 0.0, 1.0, 1.0, 1.0, 1.0, 0.0, 0.7, 0.0, 0.3, 0.0, 0.0, 0.0, 0.0, 1.0, 1.0, 1.0, 1.0, 0.0, 0.0, 1.0, 0.0, 0.0, 1.0, 0.0, 1.0, 1.0, 0.0, 0.0, 1.0, 0.0, 1.0, 1.0, 0.0, 1.0, 1.0, 0.0, 0.0, 0.0, 0.0, 1.0, 1.0, 1.0, 0.0, 1.0, 1.0, 1.0, 1.0, 0.0, 0.0, 0.0, 1.0, 0.0, 1.0, 1.0, 0.0, 1.0, 0.0, 0.0, 1.0, 1.0, 1.0, 0.0, 0.0, 0.0, 0.0, 1.0, 1.0, 0.0, 1.0, 1.0, 0.0, 1.0, 0.0, 0.0, 0.0, 0.0, 0.0, 1.0, 1.0, 1.0, 1.0, 0.0, 1.0, 0.0, 1.0, 1.0, 0.0, 1.0, 0.0, 0.0, 1.0, 1.0, 1.0, 0.0, 0.0, 0.0, 0.0, 1.0, 0.5041, 0.0, 0.292, 0.0, 0.292, 1.0, 0.5041, 1.0])
me_shape_9_indexedfaceset.materials.append(mat_plastic_matte_black)
me_shape_9_indexedfaceset.materials.append(mat_metal_goldpins_1)
me_shape_9_indexedfaceset.update()

# ---- objects
ob_shape_9_indexedfaceset = bpy.data.objects.new('SHAPE_9_IndexedFaceSet', me_shape_9_indexedfaceset)

# ---- transforms, parenting, visibility, modifiers, constraints
ob_shape_9_indexedfaceset.location = (0.0, 0.0, -2.98e-08)
ob_shape_9_indexedfaceset.rotation_euler = (1.571, 0.0, -0.0)
ob_shape_9_indexedfaceset.scale = (2.54, 2.54, 2.54)
_m = ob_shape_9_indexedfaceset.modifiers.new('Bevel', 'BEVEL')
_m.segments = 3
_m = ob_shape_9_indexedfaceset.modifiers.new('Auto Smooth', 'NODES')
_m.node_group = ng_auto_smooth
_gi = [s.identifier for s in ng_auto_smooth.interface.items_tree if s.item_type == 'SOCKET' and s.in_out == 'INPUT']
_m[_gi[1]] = 0.5236  # Angle

# ---- collection membership
col_collection.objects.link(ob_shape_9_indexedfaceset)

# ---- scene / render settings (as saved in the file)
scene.frame_start = 1; scene.frame_end = 250; scene.frame_set(1)
scene.render.engine = 'BLENDER_EEVEE_NEXT'
scene.cycles.sampling_pattern = 'TABULATED_SOBOL'
scene.cycles.use_light_tree = False
scene.view_settings.view_transform = 'Filmic'
bpy.context.view_layer.update()

# ---- added for rendering (the .blend has no active camera and no usable light): camera, sun
cam_auto = bpy.data.cameras.new('AutoCamera')
cam_auto.lens = 50.0
cam_auto.sensor_width = 36.0
cam_auto.clip_end = 1000.0
ob_auto_camera = bpy.data.objects.new('AutoCamera', cam_auto)
scene.collection.objects.link(ob_auto_camera)
ob_auto_camera.location = (14.1196, -16.1816, 14.35)
ob_auto_camera.rotation_euler = (1.09748, -7.21219e-08, 0.694738)
scene.camera = ob_auto_camera
light_auto_sun = bpy.data.lights.new('AutoSun', 'SUN')
light_auto_sun.energy = 3.0
light_auto_sun.angle = 0.0523599
ob_auto_sun = bpy.data.objects.new('AutoSun', light_auto_sun)
scene.collection.objects.link(ob_auto_sun)
ob_auto_sun.rotation_euler = (0.872665, 0.174533, 0.523599)
bpy.context.view_layer.update()
